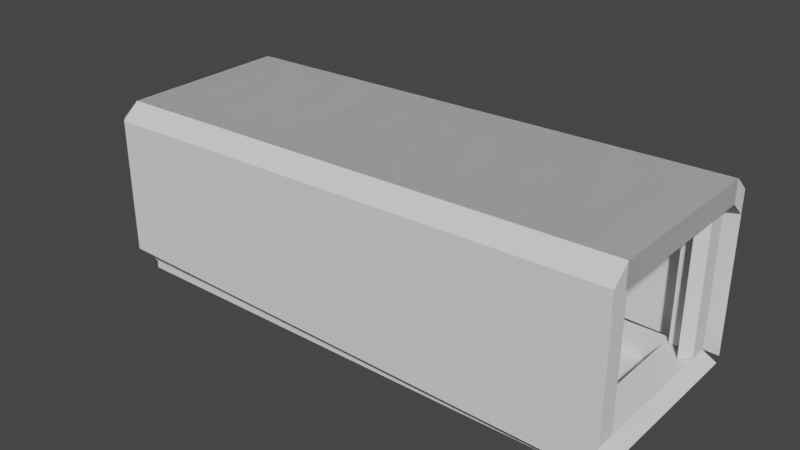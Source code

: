 # Source: Stand.blend  (saved by Blender 3.5.10; exported with 4.5.12 LTS)
import bpy
from mathutils import Matrix  # noqa: F401  (used for matrix-valued properties, if any)

bpy.ops.wm.read_factory_settings(use_empty=True)
scene = bpy.context.scene
scene.name = 'Scene'

# ---- collections
col_collection_1 = bpy.data.collections.new('Collection 1'); scene.collection.children.link(col_collection_1)

# ---- world
world_world = bpy.data.worlds.new('World'); scene.world = world_world
world_world.use_nodes = True; world_world.node_tree.nodes.clear()
_N = world_world.node_tree.nodes; _L = world_world.node_tree.links
n0 = _N.new('ShaderNodeOutputWorld'); n0.name = 'World Output'; n0.location = (300, 300)
n1 = _N.new('ShaderNodeBackground'); n1.name = 'Background'; n1.location = (10, 300)
n1.inputs[0].default_value = (0.05088, 0.05088, 0.05088, 1.0)
_L.new(n1.outputs[0], n0.inputs[0])
n0.is_active_output = True
world_world.color = (0.05088, 0.05088, 0.05088)
world_world.use_sun_shadow = False
world_world.sun_shadow_jitter_overblur = 0.0

# ---- meshes
me_cube_003 = bpy.data.meshes.new('Cube.003')
me_cube_003.from_pydata([(-1.0, -1.0, -1.0), (-0.8812, -0.8812, 1.0), (-1.0, 1.0, -1.0), (-0.8812, 0.8812, 1.0), (0.8812, -0.8812, 1.0), (0.8812, 0.8812, 1.0), (-1.0, -1.0, 1.0), (-1.0, 1.0, 1.0), (1.0, 1.0, 1.0), (1.0, -1.0, 1.0), (-0.8856, -0.886, 0.177), (-0.8856, 0.8763, 0.177), (0.8767, 0.8763, 0.177), (0.8767, -0.886, 0.177), (0.7778, 1.0, -1.0), (0.5556, 1.0, -1.0), (0.3333, 1.0, -1.0), (0.1111, 1.0, -1.0), (-0.1111, 1.0, -1.0), (-0.3333, 1.0, -1.0), (-0.5556, 1.0, -1.0), (-0.7778, 1.0, -1.0), (-0.7778, 1.0, 1.0), (-0.5556, 1.0, 1.0), (-0.3333, 1.0, 1.0), (-0.1111, 1.0, 1.0), (0.1111, 1.0, 1.0), (0.3333, 1.0, 1.0), (0.5556, 1.0, 1.0), (0.7778, 1.0, 1.0), (-0.7778, -1.0, -1.0), (-0.5556, -1.0, -1.0), (-0.3333, -1.0, -1.0), (-0.1111, -1.0, -1.0), (0.1111, -1.0, -1.0), (0.3333, -1.0, -1.0), (0.5556, -1.0, -1.0), (0.7778, -1.0, -1.0), (0.7778, -1.0, 1.0), (0.5556, -1.0, 1.0), (0.3333, -1.0, 1.0), (0.1111, -1.0, 1.0), (-0.1111, -1.0, 1.0), (-0.3333, -1.0, 1.0), (-0.5556, -1.0, 1.0), (-0.7778, -1.0, 1.0), (-0.6853, 0.8812, 1.0), (-0.4895, 0.8812, 1.0), (-0.2937, 0.8812, 1.0), (-0.09791, 0.8812, 1.0), (0.09791, 0.8812, 1.0), (0.2937, 0.8812, 1.0), (0.4895, 0.8812, 1.0), (0.6853, 0.8812, 1.0), (0.6853, -0.8812, 1.0), (0.4895, -0.8812, 1.0), (0.2937, -0.8812, 1.0), (0.09791, -0.8812, 1.0), (-0.09791, -0.8812, 1.0), (-0.2937, -0.8812, 1.0), (-0.4895, -0.8812, 1.0), (-0.6853, -0.8812, 1.0), (-0.6898, 0.8763, 0.177), (-0.494, 0.8763, 0.177), (-0.2982, 0.8763, 0.177), (-0.1024, 0.8763, 0.177), (0.09346, 0.8763, 0.177), (0.2893, 0.8763, 0.177), (0.4851, 0.8763, 0.177), (0.6809, 0.8763, 0.177), (0.6809, -0.886, 0.177), (0.4851, -0.886, 0.177), (0.2893, -0.886, 0.177), (0.09346, -0.886, 0.177), (-0.1024, -0.886, 0.177), (-0.2982, -0.886, 0.177), (-0.494, -0.886, 0.177), (-0.6898, -0.886, 0.177), (-1.0, 0.7778, -1.0), (-1.0, 0.5556, -1.0), (-1.0, 0.3333, -1.0), (-1.0, 0.1111, -1.0), (-1.0, -0.1111, -1.0), (-1.0, -0.3333, -1.0), (-1.0, -0.5556, -1.0), (-1.0, -0.7778, -1.0), (-1.0, -0.7778, 1.0), (-1.0, -0.5556, 1.0), (-1.0, -0.3333, 1.0), (-1.0, -0.1111, 1.0), (-1.0, 0.1111, 1.0), (-1.0, 0.3333, 1.0), (-1.0, 0.5556, 1.0), (-1.0, 0.7778, 1.0), (1.0, 0.7778, 1.0), (1.0, 0.5556, 1.0), (1.0, 0.3333, 1.0), (1.0, 0.1111, 1.0), (1.0, -0.1111, 1.0), (1.0, -0.3333, 1.0), (1.0, -0.5556, 1.0), (1.0, -0.7778, 1.0), (-0.8812, -0.6853, 1.0), (-0.8812, -0.4895, 1.0), (-0.8812, -0.2937, 1.0), (-0.8812, -0.09791, 1.0), (-0.8812, 0.09791, 1.0), (-0.8812, 0.2937, 1.0), (-0.8812, 0.4895, 1.0), (-0.8812, 0.6853, 1.0), (0.8812, 0.6853, 1.0), (0.8812, 0.4895, 1.0), (0.8812, 0.2937, 1.0), (0.8812, 0.09791, 1.0), (0.8812, -0.09791, 1.0), (0.8812, -0.2937, 1.0), (0.8812, -0.4895, 1.0), (0.8812, -0.6853, 1.0), (-0.8856, -0.6902, 0.177), (-0.8856, -0.4944, 0.177), (-0.8856, -0.2986, 0.177), (-0.8856, -0.1028, 0.177), (-0.8856, 0.09305, 0.177), (-0.8856, 0.2889, 0.177), (-0.8856, 0.4847, 0.177), (-0.8856, 0.6805, 0.177), (0.8767, 0.6805, 0.177), (0.8767, 0.4847, 0.177), (0.8767, 0.2889, 0.177), (0.8767, 0.09305, 0.177), (0.8767, -0.1028, 0.177), (0.8767, -0.2986, 0.177), (0.8767, -0.4944, 0.177), (0.8767, -0.6902, 0.177), (0.6809, 0.6805, 0.177), (0.6809, 0.4847, 0.177), (0.6809, 0.2889, 0.177), (0.6809, 0.09305, 0.177), (0.6809, -0.1028, 0.177), (0.6809, -0.2986, 0.177), (0.6809, -0.4944, 0.177), (0.6809, -0.6902, 0.177), (0.4851, 0.6805, 0.177), (0.4851, 0.4847, 0.177), (0.4851, 0.2889, 0.177), (0.4851, 0.09305, 0.177), (0.4851, -0.1028, 0.177), (0.4851, -0.2986, 0.177), (0.4851, -0.4944, 0.177), (0.4851, -0.6902, 0.177), (0.2893, 0.6805, 0.177), (0.2893, 0.4847, 0.177), (0.2893, 0.2889, 0.177), (0.2893, 0.09305, 0.177), (0.2893, -0.1028, 0.177), (0.2893, -0.2986, 0.177), (0.2893, -0.4944, 0.177), (0.2893, -0.6902, 0.177), (0.09346, 0.6805, 0.177), (0.09346, 0.4847, 0.177), (0.09346, 0.2889, 0.177), (0.09346, 0.09305, 0.177), (0.09346, -0.1028, 0.177), (0.09346, -0.2986, 0.177), (0.09346, -0.4944, 0.177), (0.09346, -0.6902, 0.177), (-0.1024, 0.6805, 0.177), (-0.1024, 0.4847, 0.177), (-0.1024, 0.2889, 0.177), (-0.1024, 0.09305, 0.177), (-0.1024, -0.1028, 0.177), (-0.1024, -0.2986, 0.177), (-0.1024, -0.4944, 0.177), (-0.1024, -0.6902, 0.177), (-0.2982, 0.6805, 0.177), (-0.2982, 0.4847, 0.177), (-0.2982, 0.2889, 0.177), (-0.2982, 0.09305, 0.177), (-0.2982, -0.1028, 0.177), (-0.2982, -0.2986, 0.177), (-0.2982, -0.4944, 0.177), (-0.2982, -0.6902, 0.177), (-0.494, 0.6805, 0.177), (-0.494, 0.4847, 0.177), (-0.494, 0.2889, 0.177), (-0.494, 0.09305, 0.177), (-0.494, -0.1028, 0.177), (-0.494, -0.2986, 0.177), (-0.494, -0.4944, 0.177), (-0.494, -0.6902, 0.177), (-0.6898, 0.6805, 0.177), (-0.6898, 0.4847, 0.177), (-0.6898, 0.2889, 0.177), (-0.6898, 0.09305, 0.177), (-0.6898, -0.1028, 0.177), (-0.6898, -0.2986, 0.177), (-0.6898, -0.4944, 0.177), (-0.6898, -0.6902, 0.177), (-0.7778, 0.7778, -1.0), (-0.7778, 0.5556, -1.0), (-0.7778, 0.3333, -1.0), (-0.7778, 0.1111, -1.0), (-0.7778, -0.1111, -1.0), (-0.7778, -0.3333, -1.0), (-0.7778, -0.5556, -1.0), (-0.7778, -0.7778, -1.0), (-0.5556, 0.7778, -1.0), (-0.5556, 0.5556, -1.0), (-0.5556, 0.3333, -1.0), (-0.5556, 0.1111, -1.0), (-0.5556, -0.1111, -1.0), (-0.5556, -0.3333, -1.0), (-0.5556, -0.5556, -1.0), (-0.5556, -0.7778, -1.0), (-0.3333, 0.7778, -1.0), (-0.3333, 0.5556, -1.0), (-0.3333, 0.3333, -1.0), (-0.3333, 0.1111, -1.0), (-0.3333, -0.1111, -1.0), (-0.3333, -0.3333, -1.0), (-0.3333, -0.5556, -1.0), (-0.3333, -0.7778, -1.0), (-0.1111, 0.7778, -1.0), (-0.1111, 0.5556, -1.0), (-0.1111, 0.3333, -1.0), (-0.1111, 0.1111, -1.0), (-0.1111, -0.1111, -1.0), (-0.1111, -0.3333, -1.0), (-0.1111, -0.5556, -1.0), (-0.1111, -0.7778, -1.0), (0.1111, 0.7778, -1.0), (0.1111, 0.5556, -1.0), (0.1111, 0.3333, -1.0), (0.1111, 0.1111, -1.0), (0.1111, -0.1111, -1.0), (0.1111, -0.3333, -1.0), (0.1111, -0.5556, -1.0), (0.1111, -0.7778, -1.0), (0.3333, 0.7778, -1.0), (0.3333, 0.5556, -1.0), (0.3333, 0.3333, -1.0), (0.3333, 0.1111, -1.0), (0.3333, -0.1111, -1.0), (0.3333, -0.3333, -1.0), (0.3333, -0.5556, -1.0), (0.3333, -0.7778, -1.0), (0.5556, 0.7778, -1.0), (0.5556, 0.5556, -1.0), (0.5556, 0.3333, -1.0), (0.5556, 0.1111, -1.0), (0.5556, -0.1111, -1.0), (0.5556, -0.3333, -1.0), (0.5556, -0.5556, -1.0), (0.5556, -0.7778, -1.0), (0.7778, 0.7778, -1.0), (0.7778, 0.5556, -1.0), (0.7778, 0.3333, -1.0), (0.7778, 0.1111, -1.0), (0.7778, -0.1111, -1.0), (0.7778, -0.3333, -1.0), (0.7778, -0.5556, -1.0), (0.7778, -0.7778, -1.0), (0.7778, 1.0, 1.0), (1.0, 1.0, 1.0), (1.0, 1.0, -1.0), (1.0, 0.7778, -1.0), (1.0, -0.7778, 1.0), (1.0, -1.0, 1.0), (1.0, -1.0, -1.0), (0.7778, -1.0, -1.0), (0.7778, 1.0, -1.0), (0.7778, -1.0, 1.0), (0.7778, -0.7778, -1.0), (1.0, -0.7778, -1.0), (1.0, -0.5556, -1.0), (1.0, -0.3333, -1.0), (1.0, -0.1111, -1.0), (1.0, 0.1111, -1.0), (1.0, 0.3333, -1.0), (1.0, 0.5556, -1.0), (1.0, 0.7778, 1.0), (1.0, 0.5556, 1.0), (1.0, 0.3333, 1.0), (1.0, 0.1111, 1.0), (1.0, -0.1111, 1.0), (1.0, -0.3333, 1.0), (1.0, -0.5556, 1.0), (0.7778, 0.7778, -1.0), (0.7778, 0.5556, -1.0), (0.7778, 0.3333, -1.0), (0.7778, 0.1111, -1.0), (0.7778, -0.1111, -1.0), (0.7778, -0.3333, -1.0), (0.7778, -0.5556, -1.0)], [], [(78, 93, 7, 2), (95, 96, 282, 281), (258, 257, 290, 291), (30, 45, 6, 0), (94, 95, 281, 280), (110, 5, 12, 126), (197, 118, 10, 77), (102, 1, 10, 118), (54, 4, 13, 70), (46, 3, 11, 62), (5, 53, 69, 12), (53, 52, 68, 69), (52, 51, 67, 68), (51, 50, 66, 67), (50, 49, 65, 66), (49, 48, 64, 65), (48, 47, 63, 64), (47, 46, 62, 63), (1, 61, 77, 10), (61, 60, 76, 77), (60, 59, 75, 76), (59, 58, 74, 75), (58, 57, 73, 74), (57, 56, 72, 73), (56, 55, 71, 72), (55, 54, 70, 71), (133, 141, 70, 13), (141, 149, 71, 70), (149, 157, 72, 71), (157, 165, 73, 72), (165, 173, 74, 73), (173, 181, 75, 74), (181, 189, 76, 75), (189, 197, 77, 76), (85, 205, 30, 0), (205, 213, 31, 30), (213, 221, 32, 31), (221, 229, 33, 32), (229, 237, 34, 33), (237, 245, 35, 34), (245, 253, 36, 35), (253, 261, 37, 36), (29, 8, 263, 262), (37, 38, 39, 36), (36, 39, 40, 35), (35, 40, 41, 34), (34, 41, 42, 33), (33, 42, 43, 32), (32, 43, 44, 31), (31, 44, 45, 30), (2, 7, 22, 21), (21, 22, 23, 20), (20, 23, 24, 19), (19, 24, 25, 18), (18, 25, 26, 17), (17, 26, 27, 16), (16, 27, 28, 15), (15, 28, 29, 14), (15, 14, 254, 246), (246, 254, 255, 247), (247, 255, 256, 248), (248, 256, 257, 249), (249, 257, 258, 250), (250, 258, 259, 251), (251, 259, 260, 252), (252, 260, 261, 253), (16, 15, 246, 238), (238, 246, 247, 239), (239, 247, 248, 240), (240, 248, 249, 241), (241, 249, 250, 242), (242, 250, 251, 243), (243, 251, 252, 244), (244, 252, 253, 245), (17, 16, 238, 230), (230, 238, 239, 231), (231, 239, 240, 232), (232, 240, 241, 233), (233, 241, 242, 234), (234, 242, 243, 235), (235, 243, 244, 236), (236, 244, 245, 237), (18, 17, 230, 222), (222, 230, 231, 223), (223, 231, 232, 224), (224, 232, 233, 225), (225, 233, 234, 226), (226, 234, 235, 227), (227, 235, 236, 228), (228, 236, 237, 229), (19, 18, 222, 214), (214, 222, 223, 215), (215, 223, 224, 216), (216, 224, 225, 217), (217, 225, 226, 218), (218, 226, 227, 219), (219, 227, 228, 220), (220, 228, 229, 221), (20, 19, 214, 206), (206, 214, 215, 207), (207, 215, 216, 208), (208, 216, 217, 209), (209, 217, 218, 210), (210, 218, 219, 211), (211, 219, 220, 212), (212, 220, 221, 213), (21, 20, 206, 198), (198, 206, 207, 199), (199, 207, 208, 200), (200, 208, 209, 201), (201, 209, 210, 202), (202, 210, 211, 203), (203, 211, 212, 204), (204, 212, 213, 205), (2, 21, 198, 78), (78, 198, 199, 79), (79, 199, 200, 80), (80, 200, 201, 81), (81, 201, 202, 82), (82, 202, 203, 83), (83, 203, 204, 84), (84, 204, 205, 85), (63, 62, 190, 182), (182, 190, 191, 183), (183, 191, 192, 184), (184, 192, 193, 185), (185, 193, 194, 186), (186, 194, 195, 187), (187, 195, 196, 188), (188, 196, 197, 189), (64, 63, 182, 174), (174, 182, 183, 175), (175, 183, 184, 176), (176, 184, 185, 177), (177, 185, 186, 178), (178, 186, 187, 179), (179, 187, 188, 180), (180, 188, 189, 181), (65, 64, 174, 166), (166, 174, 175, 167), (167, 175, 176, 168), (168, 176, 177, 169), (169, 177, 178, 170), (170, 178, 179, 171), (171, 179, 180, 172), (172, 180, 181, 173), (66, 65, 166, 158), (158, 166, 167, 159), (159, 167, 168, 160), (160, 168, 169, 161), (161, 169, 170, 162), (162, 170, 171, 163), (163, 171, 172, 164), (164, 172, 173, 165), (67, 66, 158, 150), (150, 158, 159, 151), (151, 159, 160, 152), (152, 160, 161, 153), (153, 161, 162, 154), (154, 162, 163, 155), (155, 163, 164, 156), (156, 164, 165, 157), (68, 67, 150, 142), (142, 150, 151, 143), (143, 151, 152, 144), (144, 152, 153, 145), (145, 153, 154, 146), (146, 154, 155, 147), (147, 155, 156, 148), (148, 156, 157, 149), (69, 68, 142, 134), (134, 142, 143, 135), (135, 143, 144, 136), (136, 144, 145, 137), (137, 145, 146, 138), (138, 146, 147, 139), (139, 147, 148, 140), (140, 148, 149, 141), (12, 69, 134, 126), (126, 134, 135, 127), (127, 135, 136, 128), (128, 136, 137, 129), (129, 137, 138, 130), (130, 138, 139, 131), (131, 139, 140, 132), (132, 140, 141, 133), (3, 109, 125, 11), (109, 108, 124, 125), (108, 107, 123, 124), (107, 106, 122, 123), (106, 105, 121, 122), (105, 104, 120, 121), (104, 103, 119, 120), (103, 102, 118, 119), (62, 11, 125, 190), (190, 125, 124, 191), (191, 124, 123, 192), (192, 123, 122, 193), (193, 122, 121, 194), (194, 121, 120, 195), (195, 120, 119, 196), (196, 119, 118, 197), (4, 117, 133, 13), (117, 116, 132, 133), (116, 115, 131, 132), (115, 114, 130, 131), (114, 113, 129, 130), (113, 112, 128, 129), (112, 111, 127, 128), (111, 110, 126, 127), (257, 256, 289, 290), (8, 94, 280, 263), (100, 101, 266, 286), (256, 255, 288, 289), (9, 38, 271, 267), (99, 100, 286, 285), (255, 254, 287, 288), (98, 99, 285, 284), (14, 29, 262, 270), (254, 14, 270, 287), (38, 37, 269, 271), (261, 260, 293, 272), (97, 98, 284, 283), (101, 9, 267, 266), (37, 261, 272, 269), (260, 259, 292, 293), (0, 6, 86, 85), (85, 86, 87, 84), (84, 87, 88, 83), (83, 88, 89, 82), (82, 89, 90, 81), (81, 90, 91, 80), (80, 91, 92, 79), (79, 92, 93, 78), (270, 262, 263, 264), (273, 266, 267, 268), (272, 273, 268, 269), (268, 267, 271, 269), (270, 264, 265, 287), (287, 265, 279, 288), (288, 279, 278, 289), (289, 278, 277, 290), (290, 277, 276, 291), (291, 276, 275, 292), (292, 275, 274, 293), (293, 274, 273, 272), (264, 263, 280, 265), (265, 280, 281, 279), (279, 281, 282, 278), (278, 282, 283, 277), (277, 283, 284, 276), (276, 284, 285, 275), (275, 285, 286, 274), (274, 286, 266, 273), (259, 258, 291, 292), (96, 97, 283, 282)])
_uv = me_cube_003.uv_layers.new(name='UVMap')
_uv.uv.foreach_set('vector', [0.375, 0.2222, 0.625, 0.2222, 0.625, 0.25, 0.375, 0.25, 0.0, 0.0, 0.0, 0.0, 0.0, 0.0, 0.0, 0.0, 0.3472, 0.6389, 0.3472, 0.6111, 0.3472, 0.6111, 0.3472, 0.6389, 0.375, 0.9722, 0.625, 0.9722, 0.625, 1.0, 0.375, 1.0, 0.0, 0.0, 0.0, 0.0, 0.0, 0.0, 0.0, 0.0, 0.6399, 0.5393, 0.6399, 0.5149, 0.6399, 0.5149, 0.6399, 0.5393, 0.8357, 0.7107, 0.8601, 0.7107, 0.8601, 0.7351, 0.8357, 0.7351, 0.8601, 0.7107, 0.8601, 0.7351, 0.8601, 0.7351, 0.8601, 0.7107, 0.6643, 0.7351, 0.6399, 0.7351, 0.6399, 0.7351, 0.6643, 0.7351, 0.8357, 0.5149, 0.8601, 0.5149, 0.8601, 0.5149, 0.8357, 0.5149, 0.6399, 0.5149, 0.6643, 0.5149, 0.6643, 0.5149, 0.6399, 0.5149, 0.6643, 0.5149, 0.6888, 0.5149, 0.6888, 0.5149, 0.6643, 0.5149, 0.6888, 0.5149, 0.7133, 0.5149, 0.7133, 0.5149, 0.6888, 0.5149, 0.7133, 0.5149, 0.7378, 0.5149, 0.7378, 0.5149, 0.7133, 0.5149, 0.7378, 0.5149, 0.7622, 0.5149, 0.7622, 0.5149, 0.7378, 0.5149, 0.7622, 0.5149, 0.7867, 0.5149, 0.7867, 0.5149, 0.7622, 0.5149, 0.7867, 0.5149, 0.8112, 0.5149, 0.8112, 0.5149, 0.7867, 0.5149, 0.8112, 0.5149, 0.8357, 0.5149, 0.8357, 0.5149, 0.8112, 0.5149, 0.8601, 0.7351, 0.8357, 0.7351, 0.8357, 0.7351, 0.8601, 0.7351, 0.8357, 0.7351, 0.8112, 0.7351, 0.8112, 0.7351, 0.8357, 0.7351, 0.8112, 0.7351, 0.7867, 0.7351, 0.7867, 0.7351, 0.8112, 0.7351, 0.7867, 0.7351, 0.7622, 0.7351, 0.7622, 0.7351, 0.7867, 0.7351, 0.7622, 0.7351, 0.7378, 0.7351, 0.7378, 0.7351, 0.7622, 0.7351, 0.7378, 0.7351, 0.7133, 0.7351, 0.7133, 0.7351, 0.7378, 0.7351, 0.7133, 0.7351, 0.6888, 0.7351, 0.6888, 0.7351, 0.7133, 0.7351, 0.6888, 0.7351, 0.6643, 0.7351, 0.6643, 0.7351, 0.6888, 0.7351, 0.6399, 0.7107, 0.6643, 0.7107, 0.6643, 0.7351, 0.6399, 0.7351, 0.6643, 0.7107, 0.6888, 0.7107, 0.6888, 0.7351, 0.6643, 0.7351, 0.6888, 0.7107, 0.7133, 0.7107, 0.7133, 0.7351, 0.6888, 0.7351, 0.7133, 0.7107, 0.7378, 0.7107, 0.7378, 0.7351, 0.7133, 0.7351, 0.7378, 0.7107, 0.7622, 0.7107, 0.7622, 0.7351, 0.7378, 0.7351, 0.7622, 0.7107, 0.7867, 0.7107, 0.7867, 0.7351, 0.7622, 0.7351, 0.7867, 0.7107, 0.8112, 0.7107, 0.8112, 0.7351, 0.7867, 0.7351, 0.8112, 0.7107, 0.8357, 0.7107, 0.8357, 0.7351, 0.8112, 0.7351, 0.125, 0.7222, 0.1528, 0.7222, 0.1528, 0.75, 0.125, 0.75, 0.1528, 0.7222, 0.1806, 0.7222, 0.1806, 0.75, 0.1528, 0.75, 0.1806, 0.7222, 0.2083, 0.7222, 0.2083, 0.75, 0.1806, 0.75, 0.2083, 0.7222, 0.2361, 0.7222, 0.2361, 0.75, 0.2083, 0.75, 0.2361, 0.7222, 0.2639, 0.7222, 0.2639, 0.75, 0.2361, 0.75, 0.2639, 0.7222, 0.2917, 0.7222, 0.2917, 0.75, 0.2639, 0.75, 0.2917, 0.7222, 0.3194, 0.7222, 0.3194, 0.75, 0.2917, 0.75, 0.3194, 0.7222, 0.3472, 0.7222, 0.3472, 0.75, 0.3194, 0.75, 0.0, 0.0, 0.0, 0.0, 0.0, 0.0, 0.0, 0.0, 0.375, 0.7778, 0.625, 0.7778, 0.625, 0.8056, 0.375, 0.8056, 0.375, 0.8056, 0.625, 0.8056, 0.625, 0.8333, 0.375, 0.8333, 0.375, 0.8333, 0.625, 0.8333, 0.625, 0.8611, 0.375, 0.8611, 0.375, 0.8611, 0.625, 0.8611, 0.625, 0.8889, 0.375, 0.8889, 0.375, 0.8889, 0.625, 0.8889, 0.625, 0.9167, 0.375, 0.9167, 0.375, 0.9167, 0.625, 0.9167, 0.625, 0.9444, 0.375, 0.9444, 0.375, 0.9444, 0.625, 0.9444, 0.625, 0.9722, 0.375, 0.9722, 0.375, 0.25, 0.625, 0.25, 0.625, 0.2778, 0.375, 0.2778, 0.375, 0.2778, 0.625, 0.2778, 0.625, 0.3056, 0.375, 0.3056, 0.375, 0.3056, 0.625, 0.3056, 0.625, 0.3333, 0.375, 0.3333, 0.375, 0.3333, 0.625, 0.3333, 0.625, 0.3611, 0.375, 0.3611, 0.375, 0.3611, 0.625, 0.3611, 0.625, 0.3889, 0.375, 0.3889, 0.375, 0.3889, 0.625, 0.3889, 0.625, 0.4167, 0.375, 0.4167, 0.375, 0.4167, 0.625, 0.4167, 0.625, 0.4444, 0.375, 0.4444, 0.375, 0.4444, 0.625, 0.4444, 0.625, 0.4722, 0.375, 0.4722, 0.3194, 0.5, 0.3472, 0.5, 0.3472, 0.5278, 0.3194, 0.5278, 0.3194, 0.5278, 0.3472, 0.5278, 0.3472, 0.5556, 0.3194, 0.5556, 0.3194, 0.5556, 0.3472, 0.5556, 0.3472, 0.5833, 0.3194, 0.5833, 0.3194, 0.5833, 0.3472, 0.5833, 0.3472, 0.6111, 0.3194, 0.6111, 0.3194, 0.6111, 0.3472, 0.6111, 0.3472, 0.6389, 0.3194, 0.6389, 0.3194, 0.6389, 0.3472, 0.6389, 0.3472, 0.6667, 0.3194, 0.6667, 0.3194, 0.6667, 0.3472, 0.6667, 0.3472, 0.6944, 0.3194, 0.6944, 0.3194, 0.6944, 0.3472, 0.6944, 0.3472, 0.7222, 0.3194, 0.7222, 0.2917, 0.5, 0.3194, 0.5, 0.3194, 0.5278, 0.2917, 0.5278, 0.2917, 0.5278, 0.3194, 0.5278, 0.3194, 0.5556, 0.2917, 0.5556, 0.2917, 0.5556, 0.3194, 0.5556, 0.3194, 0.5833, 0.2917, 0.5833, 0.2917, 0.5833, 0.3194, 0.5833, 0.3194, 0.6111, 0.2917, 0.6111, 0.2917, 0.6111, 0.3194, 0.6111, 0.3194, 0.6389, 0.2917, 0.6389, 0.2917, 0.6389, 0.3194, 0.6389, 0.3194, 0.6667, 0.2917, 0.6667, 0.2917, 0.6667, 0.3194, 0.6667, 0.3194, 0.6944, 0.2917, 0.6944, 0.2917, 0.6944, 0.3194, 0.6944, 0.3194, 0.7222, 0.2917, 0.7222, 0.2639, 0.5, 0.2917, 0.5, 0.2917, 0.5278, 0.2639, 0.5278, 0.2639, 0.5278, 0.2917, 0.5278, 0.2917, 0.5556, 0.2639, 0.5556, 0.2639, 0.5556, 0.2917, 0.5556, 0.2917, 0.5833, 0.2639, 0.5833, 0.2639, 0.5833, 0.2917, 0.5833, 0.2917, 0.6111, 0.2639, 0.6111, 0.2639, 0.6111, 0.2917, 0.6111, 0.2917, 0.6389, 0.2639, 0.6389, 0.2639, 0.6389, 0.2917, 0.6389, 0.2917, 0.6667, 0.2639, 0.6667, 0.2639, 0.6667, 0.2917, 0.6667, 0.2917, 0.6944, 0.2639, 0.6944, 0.2639, 0.6944, 0.2917, 0.6944, 0.2917, 0.7222, 0.2639, 0.7222, 0.2361, 0.5, 0.2639, 0.5, 0.2639, 0.5278, 0.2361, 0.5278, 0.2361, 0.5278, 0.2639, 0.5278, 0.2639, 0.5556, 0.2361, 0.5556, 0.2361, 0.5556, 0.2639, 0.5556, 0.2639, 0.5833, 0.2361, 0.5833, 0.2361, 0.5833, 0.2639, 0.5833, 0.2639, 0.6111, 0.2361, 0.6111, 0.2361, 0.6111, 0.2639, 0.6111, 0.2639, 0.6389, 0.2361, 0.6389, 0.2361, 0.6389, 0.2639, 0.6389, 0.2639, 0.6667, 0.2361, 0.6667, 0.2361, 0.6667, 0.2639, 0.6667, 0.2639, 0.6944, 0.2361, 0.6944, 0.2361, 0.6944, 0.2639, 0.6944, 0.2639, 0.7222, 0.2361, 0.7222, 0.2083, 0.5, 0.2361, 0.5, 0.2361, 0.5278, 0.2083, 0.5278, 0.2083, 0.5278, 0.2361, 0.5278, 0.2361, 0.5556, 0.2083, 0.5556, 0.2083, 0.5556, 0.2361, 0.5556, 0.2361, 0.5833, 0.2083, 0.5833, 0.2083, 0.5833, 0.2361, 0.5833, 0.2361, 0.6111, 0.2083, 0.6111, 0.2083, 0.6111, 0.2361, 0.6111, 0.2361, 0.6389, 0.2083, 0.6389, 0.2083, 0.6389, 0.2361, 0.6389, 0.2361, 0.6667, 0.2083, 0.6667, 0.2083, 0.6667, 0.2361, 0.6667, 0.2361, 0.6944, 0.2083, 0.6944, 0.2083, 0.6944, 0.2361, 0.6944, 0.2361, 0.7222, 0.2083, 0.7222, 0.1806, 0.5, 0.2083, 0.5, 0.2083, 0.5278, 0.1806, 0.5278, 0.1806, 0.5278, 0.2083, 0.5278, 0.2083, 0.5556, 0.1806, 0.5556, 0.1806, 0.5556, 0.2083, 0.5556, 0.2083, 0.5833, 0.1806, 0.5833, 0.1806, 0.5833, 0.2083, 0.5833, 0.2083, 0.6111, 0.1806, 0.6111, 0.1806, 0.6111, 0.2083, 0.6111, 0.2083, 0.6389, 0.1806, 0.6389, 0.1806, 0.6389, 0.2083, 0.6389, 0.2083, 0.6667, 0.1806, 0.6667, 0.1806, 0.6667, 0.2083, 0.6667, 0.2083, 0.6944, 0.1806, 0.6944, 0.1806, 0.6944, 0.2083, 0.6944, 0.2083, 0.7222, 0.1806, 0.7222, 0.1528, 0.5, 0.1806, 0.5, 0.1806, 0.5278, 0.1528, 0.5278, 0.1528, 0.5278, 0.1806, 0.5278, 0.1806, 0.5556, 0.1528, 0.5556, 0.1528, 0.5556, 0.1806, 0.5556, 0.1806, 0.5833, 0.1528, 0.5833, 0.1528, 0.5833, 0.1806, 0.5833, 0.1806, 0.6111, 0.1528, 0.6111, 0.1528, 0.6111, 0.1806, 0.6111, 0.1806, 0.6389, 0.1528, 0.6389, 0.1528, 0.6389, 0.1806, 0.6389, 0.1806, 0.6667, 0.1528, 0.6667, 0.1528, 0.6667, 0.1806, 0.6667, 0.1806, 0.6944, 0.1528, 0.6944, 0.1528, 0.6944, 0.1806, 0.6944, 0.1806, 0.7222, 0.1528, 0.7222, 0.125, 0.5, 0.1528, 0.5, 0.1528, 0.5278, 0.125, 0.5278, 0.125, 0.5278, 0.1528, 0.5278, 0.1528, 0.5556, 0.125, 0.5556, 0.125, 0.5556, 0.1528, 0.5556, 0.1528, 0.5833, 0.125, 0.5833, 0.125, 0.5833, 0.1528, 0.5833, 0.1528, 0.6111, 0.125, 0.6111, 0.125, 0.6111, 0.1528, 0.6111, 0.1528, 0.6389, 0.125, 0.6389, 0.125, 0.6389, 0.1528, 0.6389, 0.1528, 0.6667, 0.125, 0.6667, 0.125, 0.6667, 0.1528, 0.6667, 0.1528, 0.6944, 0.125, 0.6944, 0.125, 0.6944, 0.1528, 0.6944, 0.1528, 0.7222, 0.125, 0.7222, 0.8112, 0.5149, 0.8357, 0.5149, 0.8357, 0.5393, 0.8112, 0.5393, 0.8112, 0.5393, 0.8357, 0.5393, 0.8357, 0.5638, 0.8112, 0.5638, 0.8112, 0.5638, 0.8357, 0.5638, 0.8357, 0.5883, 0.8112, 0.5883, 0.8112, 0.5883, 0.8357, 0.5883, 0.8357, 0.6128, 0.8112, 0.6128, 0.8112, 0.6128, 0.8357, 0.6128, 0.8357, 0.6372, 0.8112, 0.6372, 0.8112, 0.6372, 0.8357, 0.6372, 0.8357, 0.6617, 0.8112, 0.6617, 0.8112, 0.6617, 0.8357, 0.6617, 0.8357, 0.6862, 0.8112, 0.6862, 0.8112, 0.6862, 0.8357, 0.6862, 0.8357, 0.7107, 0.8112, 0.7107, 0.7867, 0.5149, 0.8112, 0.5149, 0.8112, 0.5393, 0.7867, 0.5393, 0.7867, 0.5393, 0.8112, 0.5393, 0.8112, 0.5638, 0.7867, 0.5638, 0.7867, 0.5638, 0.8112, 0.5638, 0.8112, 0.5883, 0.7867, 0.5883, 0.7867, 0.5883, 0.8112, 0.5883, 0.8112, 0.6128, 0.7867, 0.6128, 0.7867, 0.6128, 0.8112, 0.6128, 0.8112, 0.6372, 0.7867, 0.6372, 0.7867, 0.6372, 0.8112, 0.6372, 0.8112, 0.6617, 0.7867, 0.6617, 0.7867, 0.6617, 0.8112, 0.6617, 0.8112, 0.6862, 0.7867, 0.6862, 0.7867, 0.6862, 0.8112, 0.6862, 0.8112, 0.7107, 0.7867, 0.7107, 0.7622, 0.5149, 0.7867, 0.5149, 0.7867, 0.5393, 0.7622, 0.5393, 0.7622, 0.5393, 0.7867, 0.5393, 0.7867, 0.5638, 0.7622, 0.5638, 0.7622, 0.5638, 0.7867, 0.5638, 0.7867, 0.5883, 0.7622, 0.5883, 0.7622, 0.5883, 0.7867, 0.5883, 0.7867, 0.6128, 0.7622, 0.6128, 0.7622, 0.6128, 0.7867, 0.6128, 0.7867, 0.6372, 0.7622, 0.6372, 0.7622, 0.6372, 0.7867, 0.6372, 0.7867, 0.6617, 0.7622, 0.6617, 0.7622, 0.6617, 0.7867, 0.6617, 0.7867, 0.6862, 0.7622, 0.6862, 0.7622, 0.6862, 0.7867, 0.6862, 0.7867, 0.7107, 0.7622, 0.7107, 0.7378, 0.5149, 0.7622, 0.5149, 0.7622, 0.5393, 0.7378, 0.5393, 0.7378, 0.5393, 0.7622, 0.5393, 0.7622, 0.5638, 0.7378, 0.5638, 0.7378, 0.5638, 0.7622, 0.5638, 0.7622, 0.5883, 0.7378, 0.5883, 0.7378, 0.5883, 0.7622, 0.5883, 0.7622, 0.6128, 0.7378, 0.6128, 0.7378, 0.6128, 0.7622, 0.6128, 0.7622, 0.6372, 0.7378, 0.6372, 0.7378, 0.6372, 0.7622, 0.6372, 0.7622, 0.6617, 0.7378, 0.6617, 0.7378, 0.6617, 0.7622, 0.6617, 0.7622, 0.6862, 0.7378, 0.6862, 0.7378, 0.6862, 0.7622, 0.6862, 0.7622, 0.7107, 0.7378, 0.7107, 0.7133, 0.5149, 0.7378, 0.5149, 0.7378, 0.5393, 0.7133, 0.5393, 0.7133, 0.5393, 0.7378, 0.5393, 0.7378, 0.5638, 0.7133, 0.5638, 0.7133, 0.5638, 0.7378, 0.5638, 0.7378, 0.5883, 0.7133, 0.5883, 0.7133, 0.5883, 0.7378, 0.5883, 0.7378, 0.6128, 0.7133, 0.6128, 0.7133, 0.6128, 0.7378, 0.6128, 0.7378, 0.6372, 0.7133, 0.6372, 0.7133, 0.6372, 0.7378, 0.6372, 0.7378, 0.6617, 0.7133, 0.6617, 0.7133, 0.6617, 0.7378, 0.6617, 0.7378, 0.6862, 0.7133, 0.6862, 0.7133, 0.6862, 0.7378, 0.6862, 0.7378, 0.7107, 0.7133, 0.7107, 0.6888, 0.5149, 0.7133, 0.5149, 0.7133, 0.5393, 0.6888, 0.5393, 0.6888, 0.5393, 0.7133, 0.5393, 0.7133, 0.5638, 0.6888, 0.5638, 0.6888, 0.5638, 0.7133, 0.5638, 0.7133, 0.5883, 0.6888, 0.5883, 0.6888, 0.5883, 0.7133, 0.5883, 0.7133, 0.6128, 0.6888, 0.6128, 0.6888, 0.6128, 0.7133, 0.6128, 0.7133, 0.6372, 0.6888, 0.6372, 0.6888, 0.6372, 0.7133, 0.6372, 0.7133, 0.6617, 0.6888, 0.6617, 0.6888, 0.6617, 0.7133, 0.6617, 0.7133, 0.6862, 0.6888, 0.6862, 0.6888, 0.6862, 0.7133, 0.6862, 0.7133, 0.7107, 0.6888, 0.7107, 0.6643, 0.5149, 0.6888, 0.5149, 0.6888, 0.5393, 0.6643, 0.5393, 0.6643, 0.5393, 0.6888, 0.5393, 0.6888, 0.5638, 0.6643, 0.5638, 0.6643, 0.5638, 0.6888, 0.5638, 0.6888, 0.5883, 0.6643, 0.5883, 0.6643, 0.5883, 0.6888, 0.5883, 0.6888, 0.6128, 0.6643, 0.6128, 0.6643, 0.6128, 0.6888, 0.6128, 0.6888, 0.6372, 0.6643, 0.6372, 0.6643, 0.6372, 0.6888, 0.6372, 0.6888, 0.6617, 0.6643, 0.6617, 0.6643, 0.6617, 0.6888, 0.6617, 0.6888, 0.6862, 0.6643, 0.6862, 0.6643, 0.6862, 0.6888, 0.6862, 0.6888, 0.7107, 0.6643, 0.7107, 0.6399, 0.5149, 0.6643, 0.5149, 0.6643, 0.5393, 0.6399, 0.5393, 0.6399, 0.5393, 0.6643, 0.5393, 0.6643, 0.5638, 0.6399, 0.5638, 0.6399, 0.5638, 0.6643, 0.5638, 0.6643, 0.5883, 0.6399, 0.5883, 0.6399, 0.5883, 0.6643, 0.5883, 0.6643, 0.6128, 0.6399, 0.6128, 0.6399, 0.6128, 0.6643, 0.6128, 0.6643, 0.6372, 0.6399, 0.6372, 0.6399, 0.6372, 0.6643, 0.6372, 0.6643, 0.6617, 0.6399, 0.6617, 0.6399, 0.6617, 0.6643, 0.6617, 0.6643, 0.6862, 0.6399, 0.6862, 0.6399, 0.6862, 0.6643, 0.6862, 0.6643, 0.7107, 0.6399, 0.7107, 0.8601, 0.5149, 0.8601, 0.5393, 0.8601, 0.5393, 0.8601, 0.5149, 0.8601, 0.5393, 0.8601, 0.5638, 0.8601, 0.5638, 0.8601, 0.5393, 0.8601, 0.5638, 0.8601, 0.5883, 0.8601, 0.5883, 0.8601, 0.5638, 0.8601, 0.5883, 0.8601, 0.6128, 0.8601, 0.6128, 0.8601, 0.5883, 0.8601, 0.6128, 0.8601, 0.6372, 0.8601, 0.6372, 0.8601, 0.6128, 0.8601, 0.6372, 0.8601, 0.6617, 0.8601, 0.6617, 0.8601, 0.6372, 0.8601, 0.6617, 0.8601, 0.6862, 0.8601, 0.6862, 0.8601, 0.6617, 0.8601, 0.6862, 0.8601, 0.7107, 0.8601, 0.7107, 0.8601, 0.6862, 0.8357, 0.5149, 0.8601, 0.5149, 0.8601, 0.5393, 0.8357, 0.5393, 0.8357, 0.5393, 0.8601, 0.5393, 0.8601, 0.5638, 0.8357, 0.5638, 0.8357, 0.5638, 0.8601, 0.5638, 0.8601, 0.5883, 0.8357, 0.5883, 0.8357, 0.5883, 0.8601, 0.5883, 0.8601, 0.6128, 0.8357, 0.6128, 0.8357, 0.6128, 0.8601, 0.6128, 0.8601, 0.6372, 0.8357, 0.6372, 0.8357, 0.6372, 0.8601, 0.6372, 0.8601, 0.6617, 0.8357, 0.6617, 0.8357, 0.6617, 0.8601, 0.6617, 0.8601, 0.6862, 0.8357, 0.6862, 0.8357, 0.6862, 0.8601, 0.6862, 0.8601, 0.7107, 0.8357, 0.7107, 0.6399, 0.7351, 0.6399, 0.7107, 0.6399, 0.7107, 0.6399, 0.7351, 0.6399, 0.7107, 0.6399, 0.6862, 0.6399, 0.6862, 0.6399, 0.7107, 0.6399, 0.6862, 0.6399, 0.6617, 0.6399, 0.6617, 0.6399, 0.6862, 0.6399, 0.6617, 0.6399, 0.6372, 0.6399, 0.6372, 0.6399, 0.6617, 0.6399, 0.6372, 0.6399, 0.6128, 0.6399, 0.6128, 0.6399, 0.6372, 0.6399, 0.6128, 0.6399, 0.5883, 0.6399, 0.5883, 0.6399, 0.6128, 0.6399, 0.5883, 0.6399, 0.5638, 0.6399, 0.5638, 0.6399, 0.5883, 0.6399, 0.5638, 0.6399, 0.5393, 0.6399, 0.5393, 0.6399, 0.5638, 0.3472, 0.6111, 0.3472, 0.5833, 0.3472, 0.5833, 0.3472, 0.6111, 0.0, 0.0, 0.0, 0.0, 0.0, 0.0, 0.0, 0.0, 0.0, 0.0, 0.0, 0.0, 0.0, 0.0, 0.0, 0.0, 0.3472, 0.5833, 0.3472, 0.5556, 0.3472, 0.5556, 0.3472, 0.5833, 0.0, 0.0, 0.0, 0.0, 0.0, 0.0, 0.0, 0.0, 0.0, 0.0, 0.0, 0.0, 0.0, 0.0, 0.0, 0.0, 0.3472, 0.5556, 0.3472, 0.5278, 0.3472, 0.5278, 0.3472, 0.5556, 0.0, 0.0, 0.0, 0.0, 0.0, 0.0, 0.0, 0.0, 0.375, 0.4722, 0.625, 0.4722, 0.625, 0.4722, 0.375, 0.4722, 0.3472, 0.5278, 0.3472, 0.5, 0.3472, 0.5, 0.3472, 0.5278, 0.625, 0.7778, 0.375, 0.7778, 0.375, 0.7778, 0.625, 0.7778, 0.3472, 0.7222, 0.3472, 0.6944, 0.3472, 0.6944, 0.3472, 0.7222, 0.0, 0.0, 0.0, 0.0, 0.0, 0.0, 0.0, 0.0, 0.0, 0.0, 0.0, 0.0, 0.0, 0.0, 0.0, 0.0, 0.3472, 0.75, 0.3472, 0.7222, 0.3472, 0.7222, 0.3472, 0.75, 0.3472, 0.6944, 0.3472, 0.6667, 0.3472, 0.6667, 0.3472, 0.6944, 0.375, 0.0, 0.625, 0.0, 0.625, 0.02778, 0.375, 0.02778, 0.375, 0.02778, 0.625, 0.02778, 0.625, 0.05556, 0.375, 0.05556, 0.375, 0.05556, 0.625, 0.05556, 0.625, 0.08333, 0.375, 0.08333, 0.375, 0.08333, 0.625, 0.08333, 0.625, 0.1111, 0.375, 0.1111, 0.375, 0.1111, 0.625, 0.1111, 0.625, 0.1389, 0.375, 0.1389, 0.375, 0.1389, 0.625, 0.1389, 0.625, 0.1667, 0.375, 0.1667, 0.375, 0.1667, 0.625, 0.1667, 0.625, 0.1944, 0.375, 0.1944, 0.375, 0.1944, 0.625, 0.1944, 0.625, 0.2222, 0.375, 0.2222, 0.375, 0.4722, 0.625, 0.4722, 0.625, 0.5, 0.375, 0.5, 0.375, 0.7222, 0.625, 0.7222, 0.625, 0.75, 0.375, 0.75, 0.3472, 0.7222, 0.375, 0.7222, 0.375, 0.75, 0.3472, 0.75, 0.375, 0.75, 0.625, 0.75, 0.625, 0.7778, 0.375, 0.7778, 0.3472, 0.5, 0.375, 0.5, 0.375, 0.5278, 0.3472, 0.5278, 0.3472, 0.5278, 0.375, 0.5278, 0.375, 0.5556, 0.3472, 0.5556, 0.3472, 0.5556, 0.375, 0.5556, 0.375, 0.5833, 0.3472, 0.5833, 0.3472, 0.5833, 0.375, 0.5833, 0.375, 0.6111, 0.3472, 0.6111, 0.3472, 0.6111, 0.375, 0.6111, 0.375, 0.6389, 0.3472, 0.6389, 0.3472, 0.6389, 0.375, 0.6389, 0.375, 0.6667, 0.3472, 0.6667, 0.3472, 0.6667, 0.375, 0.6667, 0.375, 0.6944, 0.3472, 0.6944, 0.3472, 0.6944, 0.375, 0.6944, 0.375, 0.7222, 0.3472, 0.7222, 0.375, 0.5, 0.625, 0.5, 0.625, 0.5278, 0.375, 0.5278, 0.375, 0.5278, 0.625, 0.5278, 0.625, 0.5556, 0.375, 0.5556, 0.375, 0.5556, 0.625, 0.5556, 0.625, 0.5833, 0.375, 0.5833, 0.375, 0.5833, 0.625, 0.5833, 0.625, 0.6111, 0.375, 0.6111, 0.375, 0.6111, 0.625, 0.6111, 0.625, 0.6389, 0.375, 0.6389, 0.375, 0.6389, 0.625, 0.6389, 0.625, 0.6667, 0.375, 0.6667, 0.375, 0.6667, 0.625, 0.6667, 0.625, 0.6944, 0.375, 0.6944, 0.375, 0.6944, 0.625, 0.6944, 0.625, 0.7222, 0.375, 0.7222, 0.3472, 0.6667, 0.3472, 0.6389, 0.3472, 0.6389, 0.3472, 0.6667, 0.0, 0.0, 0.0, 0.0, 0.0, 0.0, 0.0, 0.0])
me_cube_003.update()
me_cube_004 = bpy.data.meshes.new('Cube.004')
me_cube_004.from_pydata([(-1.0, -1.0, 6.381), (-1.0, 1.0, 6.381), (-0.8812, -0.8812, 6.381), (-0.8812, 0.8812, 6.381), (-0.7778, 1.0, 6.381), (-0.7778, -1.0, 6.381), (-0.6853, 0.8812, 6.381), (-0.6853, -0.8812, 6.381), (-1.0, -0.7778, 6.381), (-1.0, 0.7778, 6.381), (-0.8812, -0.6853, 6.381), (-0.8812, 0.6853, 6.381), (-1.0, 0.7778, 24.97), (-1.0, 1.0, 24.97), (-0.7778, -1.0, 24.97), (-1.0, -1.0, 24.97), (-0.8812, 0.6853, 24.97), (-0.8812, 0.8812, 24.97), (-0.6853, -0.8812, 24.97), (-0.8812, -0.8812, 24.97), (-0.7778, 1.0, 24.97), (-0.6853, 0.8812, 24.97), (-1.0, -0.7778, 24.97), (-0.8812, -0.6853, 24.97)], [], [(3, 6, 21, 17), (13, 12, 16, 17, 21, 20), (11, 3, 17, 16), (15, 14, 18, 19, 23, 22), (6, 4, 20, 21), (10, 8, 22, 23), (9, 11, 16, 12), (4, 1, 13, 20), (2, 10, 23, 19), (0, 5, 14, 15), (1, 9, 12, 13), (8, 0, 15, 22), (7, 2, 19, 18), (5, 7, 18, 14)])
_uv = me_cube_004.uv_layers.new(name='UVMap')
_uv.uv.foreach_set('vector', [0.8601, 0.5149, 0.8357, 0.5149, 0.8357, 0.5149, 0.8601, 0.5149, 0.625, 0.25, 0.875, 0.5278, 0.8601, 0.5393, 0.8601, 0.5149, 0.8357, 0.5149, 0.625, 0.2778, 0.8601, 0.5393, 0.8601, 0.5149, 0.8601, 0.5149, 0.8601, 0.5393, 0.625, 0.0, 0.8472, 0.75, 0.8357, 0.7351, 0.8601, 0.7351, 0.8601, 0.7107, 0.625, 0.02778, 0.8357, 0.5149, 0.8472, 0.5, 0.8472, 0.5, 0.8357, 0.5149, 0.8601, 0.7107, 0.875, 0.7222, 0.875, 0.7222, 0.8601, 0.7107, 0.875, 0.5278, 0.8601, 0.5393, 0.8601, 0.5393, 0.875, 0.5278, 0.625, 0.2778, 0.625, 0.25, 0.625, 0.25, 0.625, 0.2778, 0.8601, 0.7351, 0.8601, 0.7107, 0.8601, 0.7107, 0.8601, 0.7351, 0.625, 1.0, 0.625, 0.9722, 0.625, 0.9722, 0.625, 1.0, 0.625, 0.25, 0.625, 0.2222, 0.625, 0.2222, 0.625, 0.25, 0.625, 0.02778, 0.625, 0.0, 0.625, 0.0, 0.625, 0.02778, 0.8357, 0.7351, 0.8601, 0.7351, 0.8601, 0.7351, 0.8357, 0.7351, 0.8472, 0.75, 0.8357, 0.7351, 0.8357, 0.7351, 0.8472, 0.75])
me_cube_004.update()
me_cube_005 = bpy.data.meshes.new('Cube.005')
me_cube_005.from_pydata([(-0.8812, -0.8812, 1.0), (-0.8812, 0.8812, 1.0), (0.8812, -0.8812, 1.0), (0.8812, 0.8812, 1.0), (-1.0, -1.0, 1.0), (-1.0, 1.0, 1.0), (1.0, 1.0, 1.0), (1.0, -1.0, 1.0), (-1.0, -1.0, 6.381), (-1.0, 1.0, 6.381), (1.0, 1.0, 6.381), (1.0, -1.0, 6.381), (-0.8812, -0.8812, 6.381), (-0.8812, 0.8812, 6.381), (0.8812, 0.8812, 6.381), (0.8812, -0.8812, 6.381), (-0.7778, 1.0, 1.0), (-0.5556, 1.0, 1.0), (-0.3333, 1.0, 1.0), (-0.1111, 1.0, 1.0), (0.1111, 1.0, 1.0), (0.3333, 1.0, 1.0), (0.5556, 1.0, 1.0), (0.7778, 1.0, 1.0), (0.7778, -1.0, 1.0), (0.5556, -1.0, 1.0), (0.3333, -1.0, 1.0), (0.1111, -1.0, 1.0), (-0.1111, -1.0, 1.0), (-0.3333, -1.0, 1.0), (-0.5556, -1.0, 1.0), (-0.7778, -1.0, 1.0), (-0.6853, 0.8812, 1.0), (-0.4895, 0.8812, 1.0), (-0.2937, 0.8812, 1.0), (-0.09791, 0.8812, 1.0), (0.09791, 0.8812, 1.0), (0.2937, 0.8812, 1.0), (0.4895, 0.8812, 1.0), (0.6853, 0.8812, 1.0), (0.6853, -0.8812, 1.0), (0.4895, -0.8812, 1.0), (0.2937, -0.8812, 1.0), (0.09791, -0.8812, 1.0), (-0.09791, -0.8812, 1.0), (-0.2937, -0.8812, 1.0), (-0.4895, -0.8812, 1.0), (-0.6853, -0.8812, 1.0), (-0.7778, 1.0, 6.381), (-0.5556, 1.0, 6.381), (-0.3333, 1.0, 6.381), (-0.1111, 1.0, 6.381), (0.1111, 1.0, 6.381), (0.3333, 1.0, 6.381), (0.5556, 1.0, 6.381), (0.7778, 1.0, 6.381), (0.7778, -1.0, 6.381), (0.5556, -1.0, 6.381), (0.3333, -1.0, 6.381), (0.1111, -1.0, 6.381), (-0.1111, -1.0, 6.381), (-0.3333, -1.0, 6.381), (-0.5556, -1.0, 6.381), (-0.7778, -1.0, 6.381), (-0.6853, 0.8812, 6.381), (-0.4895, 0.8812, 6.381), (-0.2937, 0.8812, 6.381), (-0.09791, 0.8812, 6.381), (0.09791, 0.8812, 6.381), (0.2937, 0.8812, 6.381), (0.4895, 0.8812, 6.381), (0.6853, 0.8812, 6.381), (0.6853, -0.8812, 6.381), (0.4895, -0.8812, 6.381), (0.2937, -0.8812, 6.381), (0.09791, -0.8812, 6.381), (-0.09791, -0.8812, 6.381), (-0.2937, -0.8812, 6.381), (-0.4895, -0.8812, 6.381), (-0.6853, -0.8812, 6.381), (-1.0, -0.7778, 1.0), (-1.0, -0.5556, 1.0), (-1.0, -0.3333, 1.0), (-1.0, -0.1111, 1.0), (-1.0, 0.1111, 1.0), (-1.0, 0.3333, 1.0), (-1.0, 0.5556, 1.0), (-1.0, 0.7778, 1.0), (1.0, 0.7778, 1.0), (1.0, 0.5556, 1.0), (1.0, 0.3333, 1.0), (1.0, 0.1111, 1.0), (1.0, -0.1111, 1.0), (1.0, -0.3333, 1.0), (1.0, -0.5556, 1.0), (1.0, -0.7778, 1.0), (-0.8812, -0.6853, 1.0), (-0.8812, -0.4895, 1.0), (-0.8812, -0.2937, 1.0), (-0.8812, -0.09791, 1.0), (-0.8812, 0.09791, 1.0), (-0.8812, 0.2937, 1.0), (-0.8812, 0.4895, 1.0), (-0.8812, 0.6853, 1.0), (0.8812, 0.6853, 1.0), (0.8812, 0.4895, 1.0), (0.8812, 0.2937, 1.0), (0.8812, 0.09791, 1.0), (0.8812, -0.09791, 1.0), (0.8812, -0.2937, 1.0), (0.8812, -0.4895, 1.0), (0.8812, -0.6853, 1.0), (-1.0, -0.7778, 6.381), (-1.0, -0.5556, 6.381), (-1.0, -0.3333, 6.381), (-1.0, -0.1111, 6.381), (-1.0, 0.1111, 6.381), (-1.0, 0.3333, 6.381), (-1.0, 0.5556, 6.381), (-1.0, 0.7778, 6.381), (1.0, 0.7778, 6.381), (1.0, 0.5556, 6.381), (1.0, 0.3333, 6.381), (1.0, 0.1111, 6.381), (1.0, -0.1111, 6.381), (1.0, -0.3333, 6.381), (1.0, -0.5556, 6.381), (1.0, -0.7778, 6.381), (-0.8812, -0.6853, 6.381), (-0.8812, -0.4895, 6.381), (-0.8812, -0.2937, 6.381), (-0.8812, -0.09791, 6.381), (-0.8812, 0.09791, 6.381), (-0.8812, 0.2937, 6.381), (-0.8812, 0.4895, 6.381), (-0.8812, 0.6853, 6.381), (0.8812, 0.6853, 6.381), (0.8812, 0.4895, 6.381), (0.8812, 0.2937, 6.381), (0.8812, 0.09791, 6.381), (0.8812, -0.09791, 6.381), (0.8812, -0.2937, 6.381), (0.8812, -0.4895, 6.381), (0.8812, -0.6853, 6.381), (0.7778, 1.0, 6.381), (1.0, 1.0, 6.381), (1.0, -0.7778, 6.381), (1.0, -1.0, 6.381), (0.6853, 0.8812, 6.381), (0.8812, 0.8812, 6.381), (0.8812, -0.6853, 6.381), (0.8812, -0.8812, 6.381), (-0.7778, 1.0, 6.381), (-0.5556, 1.0, 6.381), (-0.3333, 1.0, 6.381), (-0.1111, 1.0, 6.381), (0.1111, 1.0, 6.381), (0.3333, 1.0, 6.381), (0.5556, 1.0, 6.381), (0.7778, -1.0, 6.381), (0.5556, -1.0, 6.381), (0.3333, -1.0, 6.381), (0.1111, -1.0, 6.381), (-0.1111, -1.0, 6.381), (-0.3333, -1.0, 6.381), (-0.5556, -1.0, 6.381), (-0.7778, -1.0, 6.381), (-0.6853, 0.8812, 6.381), (-0.4895, 0.8812, 6.381), (-0.2937, 0.8812, 6.381), (-0.09791, 0.8812, 6.381), (0.09791, 0.8812, 6.381), (0.2937, 0.8812, 6.381), (0.4895, 0.8812, 6.381), (0.6853, -0.8812, 6.381), (0.4895, -0.8812, 6.381), (0.2937, -0.8812, 6.381), (0.09791, -0.8812, 6.381), (-0.09791, -0.8812, 6.381), (-0.2937, -0.8812, 6.381), (-0.4895, -0.8812, 6.381), (-0.6853, -0.8812, 6.381), (1.0, 0.7778, 6.381), (1.0, 0.5556, 6.381), (1.0, 0.3333, 6.381), (1.0, 0.1111, 6.381), (1.0, -0.1111, 6.381), (1.0, -0.3333, 6.381), (1.0, -0.5556, 6.381), (0.8812, 0.6853, 6.381), (0.8812, 0.4895, 6.381), (0.8812, 0.2937, 6.381), (0.8812, 0.09791, 6.381), (0.8812, -0.09791, 6.381), (0.8812, -0.2937, 6.381), (0.8812, -0.4895, 6.381), (-1.048, 1.048, 3.69), (-1.048, -1.048, 3.69), (-0.8155, -1.048, 3.69), (-0.5825, -1.048, 3.69), (-0.3495, -1.048, 3.69), (-0.1165, -1.048, 3.69), (0.1165, -1.048, 3.69), (0.3495, -1.048, 3.69), (0.5825, -1.048, 3.69), (0.8155, -1.048, 3.69), (0.8155, 1.048, 3.69), (0.5825, 1.048, 3.69), (0.3495, 1.048, 3.69), (0.1165, 1.048, 3.69), (-0.1165, 1.048, 3.69), (-0.3495, 1.048, 3.69), (-0.5825, 1.048, 3.69), (-0.8155, 1.048, 3.69), (-1.048, 0.8155, 3.69), (-1.048, 0.5825, 3.69), (-1.048, 0.3495, 3.69), (-1.048, 0.1165, 3.69), (-1.048, -0.1165, 3.69), (-1.048, -0.3495, 3.69), (-1.048, -0.5825, 3.69), (-1.048, -0.8155, 3.69), (0.7778, 1.0, 1.0), (1.0, 1.0, 1.0), (1.0, -0.7778, 1.0), (1.0, -1.0, 1.0), (1.048, 1.048, 3.69), (0.7778, 1.0, 6.381), (1.0, 1.0, 6.381), (1.0, -0.7778, 6.381), (1.0, -1.0, 6.381), (1.048, -1.048, 3.69), (0.7778, -1.0, 1.0), (0.7778, -1.0, 6.381), (0.8155, -1.048, 3.69), (0.8155, 1.048, 3.69), (1.0, 0.7778, 1.0), (1.0, 0.5556, 1.0), (1.0, 0.3333, 1.0), (1.0, 0.1111, 1.0), (1.0, -0.1111, 1.0), (1.0, -0.3333, 1.0), (1.0, -0.5556, 1.0), (1.0, 0.7778, 6.381), (1.0, 0.5556, 6.381), (1.0, 0.3333, 6.381), (1.0, 0.1111, 6.381), (1.0, -0.1111, 6.381), (1.0, -0.3333, 6.381), (1.0, -0.5556, 6.381), (1.048, -0.8155, 3.69), (1.048, -0.5825, 3.69), (1.048, -0.3495, 3.69), (1.048, -0.1165, 3.69), (1.048, 0.1165, 3.69), (1.048, 0.3495, 3.69), (1.048, 0.5825, 3.69), (1.048, 0.8155, 3.69)], [], [(24, 7, 225, 232), (103, 1, 13, 135), (111, 2, 15, 143), (213, 196, 9, 48), (76, 77, 179, 178), (124, 123, 185, 186), (47, 0, 12, 79), (39, 3, 14, 71), (221, 197, 8, 112), (123, 124, 247, 246), (197, 198, 63, 8), (198, 199, 62, 63), (199, 200, 61, 62), (200, 201, 60, 61), (201, 202, 59, 60), (202, 203, 58, 59), (203, 204, 57, 58), (204, 205, 56, 57), (1, 32, 64, 13), (32, 33, 65, 64), (33, 34, 66, 65), (34, 35, 67, 66), (35, 36, 68, 67), (36, 37, 69, 68), (37, 38, 70, 69), (38, 39, 71, 70), (2, 40, 72, 15), (40, 41, 73, 72), (41, 42, 74, 73), (42, 43, 75, 74), (43, 44, 76, 75), (44, 45, 77, 76), (45, 46, 78, 77), (46, 47, 79, 78), (66, 67, 170, 169), (123, 122, 184, 185), (65, 66, 169, 168), (122, 121, 183, 184), (64, 65, 168, 167), (121, 120, 182, 183), (120, 10, 145, 182), (125, 124, 186, 187), (126, 125, 187, 188), (127, 126, 188, 146), (15, 72, 174, 151), (73, 74, 176, 175), (49, 48, 152, 153), (50, 49, 153, 154), (206, 55, 227, 235), (206, 207, 54, 55), (207, 208, 53, 54), (208, 209, 52, 53), (209, 210, 51, 52), (210, 211, 50, 51), (211, 212, 49, 50), (212, 213, 48, 49), (196, 214, 119, 9), (214, 215, 118, 119), (215, 216, 117, 118), (216, 217, 116, 117), (217, 218, 115, 116), (218, 219, 114, 115), (219, 220, 113, 114), (220, 221, 112, 113), (51, 50, 154, 155), (75, 76, 178, 177), (74, 75, 177, 176), (72, 73, 175, 174), (70, 71, 148, 173), (69, 70, 173, 172), (68, 69, 172, 171), (67, 68, 171, 170), (128, 129, 113, 112), (129, 130, 114, 113), (130, 131, 115, 114), (131, 132, 116, 115), (132, 133, 117, 116), (133, 134, 118, 117), (134, 135, 119, 118), (3, 104, 136, 14), (104, 105, 137, 136), (105, 106, 138, 137), (106, 107, 139, 138), (107, 108, 140, 139), (108, 109, 141, 140), (109, 110, 142, 141), (110, 111, 143, 142), (0, 96, 128, 12), (96, 97, 129, 128), (97, 98, 130, 129), (98, 99, 131, 130), (99, 100, 132, 131), (100, 101, 133, 132), (101, 102, 134, 133), (102, 103, 135, 134), (94, 93, 241, 242), (122, 123, 246, 245), (93, 92, 240, 241), (121, 122, 245, 244), (92, 91, 239, 240), (7, 95, 224, 225), (23, 206, 235, 222), (120, 121, 244, 243), (63, 62, 165, 166), (77, 78, 180, 179), (52, 51, 155, 156), (78, 79, 181, 180), (53, 52, 156, 157), (14, 136, 189, 149), (54, 53, 157, 158), (136, 137, 190, 189), (55, 54, 158, 144), (137, 138, 191, 190), (10, 55, 144, 145), (56, 11, 147, 159), (138, 139, 192, 191), (11, 127, 146, 147), (57, 56, 159, 160), (139, 140, 193, 192), (58, 57, 160, 161), (140, 141, 194, 193), (79, 63, 166, 181), (59, 58, 161, 162), (141, 142, 195, 194), (71, 14, 149, 148), (48, 64, 167, 152), (142, 143, 150, 195), (60, 59, 162, 163), (143, 15, 151, 150), (61, 60, 163, 164), (62, 61, 164, 165), (6, 23, 222, 223), (91, 90, 238, 239), (56, 205, 234, 233), (205, 24, 232, 234), (10, 120, 243, 228), (90, 89, 237, 238), (126, 127, 229, 249), (11, 56, 233, 230), (81, 80, 221, 220), (82, 81, 220, 219), (83, 82, 219, 218), (84, 83, 218, 217), (85, 84, 217, 216), (86, 85, 216, 215), (87, 86, 215, 214), (5, 87, 214, 196), (17, 16, 213, 212), (18, 17, 212, 211), (19, 18, 211, 210), (20, 19, 210, 209), (21, 20, 209, 208), (22, 21, 208, 207), (23, 22, 207, 206), (127, 11, 230, 229), (25, 24, 205, 204), (26, 25, 204, 203), (27, 26, 203, 202), (28, 27, 202, 201), (29, 28, 201, 200), (30, 29, 200, 199), (31, 30, 199, 198), (4, 31, 198, 197), (89, 88, 236, 237), (80, 4, 197, 221), (16, 5, 196, 213), (125, 126, 249, 248), (257, 226, 228, 243), (234, 231, 230, 233), (226, 235, 227, 228), (231, 250, 229, 230), (250, 251, 249, 229), (251, 252, 248, 249), (252, 253, 247, 248), (253, 254, 246, 247), (254, 255, 245, 246), (255, 256, 244, 245), (256, 257, 243, 244), (237, 236, 257, 256), (238, 237, 256, 255), (239, 238, 255, 254), (240, 239, 254, 253), (241, 240, 253, 252), (242, 241, 252, 251), (224, 242, 251, 250), (225, 224, 250, 231), (223, 222, 235, 226), (232, 225, 231, 234), (236, 223, 226, 257), (95, 94, 242, 224), (124, 125, 248, 247), (88, 6, 223, 236), (55, 10, 228, 227), (9, 119, 135, 13, 64, 48), (63, 181, 166, 79, 12, 128, 112, 8), (172, 173, 148, 149, 189, 190, 191, 192, 193, 194, 195, 150, 151, 174, 175, 176, 177, 178, 179, 180, 181, 166, 165, 164, 163, 162, 161, 160, 159, 147, 146, 188, 187, 186, 185, 184, 183, 182, 145, 144, 158, 157, 156, 155, 154, 153, 152, 167, 168, 169, 170, 171)])
_uv = me_cube_005.uv_layers.new(name='UVMap')
_uv.uv.foreach_set('vector', [0.0, 0.0, 0.0, 0.0, 0.0, 0.0, 0.0, 0.0, 0.8601, 0.5393, 0.8601, 0.5149, 0.8601, 0.5149, 0.8601, 0.5393, 0.6399, 0.7107, 0.6399, 0.7351, 0.6399, 0.7351, 0.6399, 0.7107, 0.625, 0.2778, 0.625, 0.25, 0.625, 0.25, 0.625, 0.2778, 0.7622, 0.7351, 0.7867, 0.7351, 0.7867, 0.7351, 0.7622, 0.7351, 0.625, 0.6389, 0.625, 0.6111, 0.625, 0.6111, 0.625, 0.6389, 0.8357, 0.7351, 0.8601, 0.7351, 0.8601, 0.7351, 0.8357, 0.7351, 0.6643, 0.5149, 0.6399, 0.5149, 0.6399, 0.5149, 0.6643, 0.5149, 0.625, 0.02778, 0.625, 0.0, 0.625, 0.0, 0.625, 0.02778, 0.625, 0.6111, 0.625, 0.6389, 0.625, 0.6389, 0.625, 0.6111, 0.625, 1.0, 0.625, 0.9722, 0.625, 0.9722, 0.625, 1.0, 0.625, 0.9722, 0.625, 0.9444, 0.625, 0.9444, 0.625, 0.9722, 0.625, 0.9444, 0.625, 0.9167, 0.625, 0.9167, 0.625, 0.9444, 0.625, 0.9167, 0.625, 0.8889, 0.625, 0.8889, 0.625, 0.9167, 0.625, 0.8889, 0.625, 0.8611, 0.625, 0.8611, 0.625, 0.8889, 0.625, 0.8611, 0.625, 0.8333, 0.625, 0.8333, 0.625, 0.8611, 0.625, 0.8333, 0.625, 0.8056, 0.625, 0.8056, 0.625, 0.8333, 0.625, 0.8056, 0.625, 0.7778, 0.625, 0.7778, 0.625, 0.8056, 0.8601, 0.5149, 0.8357, 0.5149, 0.8357, 0.5149, 0.8601, 0.5149, 0.8357, 0.5149, 0.8112, 0.5149, 0.8112, 0.5149, 0.8357, 0.5149, 0.8112, 0.5149, 0.7867, 0.5149, 0.7867, 0.5149, 0.8112, 0.5149, 0.7867, 0.5149, 0.7622, 0.5149, 0.7622, 0.5149, 0.7867, 0.5149, 0.7622, 0.5149, 0.7378, 0.5149, 0.7378, 0.5149, 0.7622, 0.5149, 0.7378, 0.5149, 0.7133, 0.5149, 0.7133, 0.5149, 0.7378, 0.5149, 0.7133, 0.5149, 0.6888, 0.5149, 0.6888, 0.5149, 0.7133, 0.5149, 0.6888, 0.5149, 0.6643, 0.5149, 0.6643, 0.5149, 0.6888, 0.5149, 0.6399, 0.7351, 0.6643, 0.7351, 0.6643, 0.7351, 0.6399, 0.7351, 0.6643, 0.7351, 0.6888, 0.7351, 0.6888, 0.7351, 0.6643, 0.7351, 0.6888, 0.7351, 0.7133, 0.7351, 0.7133, 0.7351, 0.6888, 0.7351, 0.7133, 0.7351, 0.7378, 0.7351, 0.7378, 0.7351, 0.7133, 0.7351, 0.7378, 0.7351, 0.7622, 0.7351, 0.7622, 0.7351, 0.7378, 0.7351, 0.7622, 0.7351, 0.7867, 0.7351, 0.7867, 0.7351, 0.7622, 0.7351, 0.7867, 0.7351, 0.8112, 0.7351, 0.8112, 0.7351, 0.7867, 0.7351, 0.8112, 0.7351, 0.8357, 0.7351, 0.8357, 0.7351, 0.8112, 0.7351, 0.7867, 0.5149, 0.7622, 0.5149, 0.7622, 0.5149, 0.7867, 0.5149, 0.625, 0.6111, 0.625, 0.5833, 0.625, 0.5833, 0.625, 0.6111, 0.8112, 0.5149, 0.7867, 0.5149, 0.7867, 0.5149, 0.8112, 0.5149, 0.625, 0.5833, 0.625, 0.5556, 0.625, 0.5556, 0.625, 0.5833, 0.8357, 0.5149, 0.8112, 0.5149, 0.8112, 0.5149, 0.8357, 0.5149, 0.625, 0.5556, 0.625, 0.5278, 0.625, 0.5278, 0.625, 0.5556, 0.625, 0.5278, 0.625, 0.5, 0.625, 0.5, 0.625, 0.5278, 0.625, 0.6667, 0.625, 0.6389, 0.625, 0.6389, 0.625, 0.6667, 0.625, 0.6944, 0.625, 0.6667, 0.625, 0.6667, 0.625, 0.6944, 0.625, 0.7222, 0.625, 0.6944, 0.625, 0.6944, 0.625, 0.7222, 0.6399, 0.7351, 0.6643, 0.7351, 0.6643, 0.7351, 0.6399, 0.7351, 0.6888, 0.7351, 0.7133, 0.7351, 0.7133, 0.7351, 0.6888, 0.7351, 0.625, 0.3056, 0.625, 0.2778, 0.625, 0.2778, 0.625, 0.3056, 0.625, 0.3333, 0.625, 0.3056, 0.625, 0.3056, 0.625, 0.3333, 0.625, 0.4722, 0.625, 0.4722, 0.625, 0.4722, 0.625, 0.4722, 0.625, 0.4722, 0.625, 0.4444, 0.625, 0.4444, 0.625, 0.4722, 0.625, 0.4444, 0.625, 0.4167, 0.625, 0.4167, 0.625, 0.4444, 0.625, 0.4167, 0.625, 0.3889, 0.625, 0.3889, 0.625, 0.4167, 0.625, 0.3889, 0.625, 0.3611, 0.625, 0.3611, 0.625, 0.3889, 0.625, 0.3611, 0.625, 0.3333, 0.625, 0.3333, 0.625, 0.3611, 0.625, 0.3333, 0.625, 0.3056, 0.625, 0.3056, 0.625, 0.3333, 0.625, 0.3056, 0.625, 0.2778, 0.625, 0.2778, 0.625, 0.3056, 0.625, 0.25, 0.625, 0.2222, 0.625, 0.2222, 0.625, 0.25, 0.625, 0.2222, 0.625, 0.1944, 0.625, 0.1944, 0.625, 0.2222, 0.625, 0.1944, 0.625, 0.1667, 0.625, 0.1667, 0.625, 0.1944, 0.625, 0.1667, 0.625, 0.1389, 0.625, 0.1389, 0.625, 0.1667, 0.625, 0.1389, 0.625, 0.1111, 0.625, 0.1111, 0.625, 0.1389, 0.625, 0.1111, 0.625, 0.08333, 0.625, 0.08333, 0.625, 0.1111, 0.625, 0.08333, 0.625, 0.05556, 0.625, 0.05556, 0.625, 0.08333, 0.625, 0.05556, 0.625, 0.02778, 0.625, 0.02778, 0.625, 0.05556, 0.625, 0.3611, 0.625, 0.3333, 0.625, 0.3333, 0.625, 0.3611, 0.7378, 0.7351, 0.7622, 0.7351, 0.7622, 0.7351, 0.7378, 0.7351, 0.7133, 0.7351, 0.7378, 0.7351, 0.7378, 0.7351, 0.7133, 0.7351, 0.6643, 0.7351, 0.6888, 0.7351, 0.6888, 0.7351, 0.6643, 0.7351, 0.6888, 0.5149, 0.6643, 0.5149, 0.6643, 0.5149, 0.6888, 0.5149, 0.7133, 0.5149, 0.6888, 0.5149, 0.6888, 0.5149, 0.7133, 0.5149, 0.7378, 0.5149, 0.7133, 0.5149, 0.7133, 0.5149, 0.7378, 0.5149, 0.7622, 0.5149, 0.7378, 0.5149, 0.7378, 0.5149, 0.7622, 0.5149, 0.8601, 0.7107, 0.8601, 0.6862, 0.875, 0.6944, 0.875, 0.7222, 0.8601, 0.6862, 0.8601, 0.6617, 0.875, 0.6667, 0.875, 0.6944, 0.8601, 0.6617, 0.8601, 0.6372, 0.875, 0.6389, 0.875, 0.6667, 0.8601, 0.6372, 0.8601, 0.6128, 0.875, 0.6111, 0.875, 0.6389, 0.8601, 0.6128, 0.8601, 0.5883, 0.875, 0.5833, 0.875, 0.6111, 0.8601, 0.5883, 0.8601, 0.5638, 0.875, 0.5556, 0.875, 0.5833, 0.8601, 0.5638, 0.8601, 0.5393, 0.875, 0.5278, 0.875, 0.5556, 0.6399, 0.5149, 0.6399, 0.5393, 0.6399, 0.5393, 0.6399, 0.5149, 0.6399, 0.5393, 0.6399, 0.5638, 0.6399, 0.5638, 0.6399, 0.5393, 0.6399, 0.5638, 0.6399, 0.5883, 0.6399, 0.5883, 0.6399, 0.5638, 0.6399, 0.5883, 0.6399, 0.6128, 0.6399, 0.6128, 0.6399, 0.5883, 0.6399, 0.6128, 0.6399, 0.6372, 0.6399, 0.6372, 0.6399, 0.6128, 0.6399, 0.6372, 0.6399, 0.6617, 0.6399, 0.6617, 0.6399, 0.6372, 0.6399, 0.6617, 0.6399, 0.6862, 0.6399, 0.6862, 0.6399, 0.6617, 0.6399, 0.6862, 0.6399, 0.7107, 0.6399, 0.7107, 0.6399, 0.6862, 0.8601, 0.7351, 0.8601, 0.7107, 0.8601, 0.7107, 0.8601, 0.7351, 0.8601, 0.7107, 0.8601, 0.6862, 0.8601, 0.6862, 0.8601, 0.7107, 0.8601, 0.6862, 0.8601, 0.6617, 0.8601, 0.6617, 0.8601, 0.6862, 0.8601, 0.6617, 0.8601, 0.6372, 0.8601, 0.6372, 0.8601, 0.6617, 0.8601, 0.6372, 0.8601, 0.6128, 0.8601, 0.6128, 0.8601, 0.6372, 0.8601, 0.6128, 0.8601, 0.5883, 0.8601, 0.5883, 0.8601, 0.6128, 0.8601, 0.5883, 0.8601, 0.5638, 0.8601, 0.5638, 0.8601, 0.5883, 0.8601, 0.5638, 0.8601, 0.5393, 0.8601, 0.5393, 0.8601, 0.5638, 0.0, 0.0, 0.0, 0.0, 0.0, 0.0, 0.0, 0.0, 0.625, 0.5833, 0.625, 0.6111, 0.625, 0.6111, 0.625, 0.5833, 0.0, 0.0, 0.0, 0.0, 0.0, 0.0, 0.0, 0.0, 0.625, 0.5556, 0.625, 0.5833, 0.625, 0.5833, 0.625, 0.5556, 0.0, 0.0, 0.0, 0.0, 0.0, 0.0, 0.0, 0.0, 0.0, 0.0, 0.0, 0.0, 0.0, 0.0, 0.0, 0.0, 0.625, 0.4722, 0.625, 0.4722, 0.625, 0.4722, 0.625, 0.4722, 0.625, 0.5278, 0.625, 0.5556, 0.625, 0.5556, 0.625, 0.5278, 0.625, 0.9722, 0.625, 0.9444, 0.625, 0.9444, 0.625, 0.9722, 0.7867, 0.7351, 0.8112, 0.7351, 0.8112, 0.7351, 0.7867, 0.7351, 0.625, 0.3889, 0.625, 0.3611, 0.625, 0.3611, 0.625, 0.3889, 0.8112, 0.7351, 0.8357, 0.7351, 0.8357, 0.7351, 0.8112, 0.7351, 0.625, 0.4167, 0.625, 0.3889, 0.625, 0.3889, 0.625, 0.4167, 0.6399, 0.5149, 0.6399, 0.5393, 0.6399, 0.5393, 0.6399, 0.5149, 0.625, 0.4444, 0.625, 0.4167, 0.625, 0.4167, 0.625, 0.4444, 0.6399, 0.5393, 0.6399, 0.5638, 0.6399, 0.5638, 0.6399, 0.5393, 0.625, 0.4722, 0.625, 0.4444, 0.625, 0.4444, 0.625, 0.4722, 0.6399, 0.5638, 0.6399, 0.5883, 0.6399, 0.5883, 0.6399, 0.5638, 0.625, 0.5, 0.625, 0.4722, 0.625, 0.4722, 0.625, 0.5, 0.625, 0.7778, 0.625, 0.75, 0.625, 0.75, 0.625, 0.7778, 0.6399, 0.5883, 0.6399, 0.6128, 0.6399, 0.6128, 0.6399, 0.5883, 0.625, 0.75, 0.625, 0.7222, 0.625, 0.7222, 0.625, 0.75, 0.625, 0.8056, 0.625, 0.7778, 0.625, 0.7778, 0.625, 0.8056, 0.6399, 0.6128, 0.6399, 0.6372, 0.6399, 0.6372, 0.6399, 0.6128, 0.625, 0.8333, 0.625, 0.8056, 0.625, 0.8056, 0.625, 0.8333, 0.6399, 0.6372, 0.6399, 0.6617, 0.6399, 0.6617, 0.6399, 0.6372, 0.0, 0.0, 0.0, 0.0, 0.0, 0.0, 0.0, 0.0, 0.625, 0.8611, 0.625, 0.8333, 0.625, 0.8333, 0.625, 0.8611, 0.6399, 0.6617, 0.6399, 0.6862, 0.6399, 0.6862, 0.6399, 0.6617, 0.6643, 0.5149, 0.6399, 0.5149, 0.6399, 0.5149, 0.6643, 0.5149, 0.0, 0.0, 0.0, 0.0, 0.0, 0.0, 0.0, 0.0, 0.6399, 0.6862, 0.6399, 0.7107, 0.6399, 0.7107, 0.6399, 0.6862, 0.625, 0.8889, 0.625, 0.8611, 0.625, 0.8611, 0.625, 0.8889, 0.6399, 0.7107, 0.6399, 0.7351, 0.6399, 0.7351, 0.6399, 0.7107, 0.625, 0.9167, 0.625, 0.8889, 0.625, 0.8889, 0.625, 0.9167, 0.625, 0.9444, 0.625, 0.9167, 0.625, 0.9167, 0.625, 0.9444, 0.0, 0.0, 0.0, 0.0, 0.0, 0.0, 0.0, 0.0, 0.0, 0.0, 0.0, 0.0, 0.0, 0.0, 0.0, 0.0, 0.625, 0.7778, 0.625, 0.7778, 0.625, 0.7778, 0.625, 0.7778, 0.625, 0.7778, 0.625, 0.7778, 0.625, 0.7778, 0.625, 0.7778, 0.625, 0.5, 0.625, 0.5278, 0.625, 0.5278, 0.625, 0.5, 0.0, 0.0, 0.0, 0.0, 0.0, 0.0, 0.0, 0.0, 0.625, 0.6944, 0.625, 0.7222, 0.625, 0.7222, 0.625, 0.6944, 0.625, 0.75, 0.625, 0.7778, 0.625, 0.7778, 0.625, 0.75, 0.625, 0.05556, 0.625, 0.02778, 0.625, 0.02778, 0.625, 0.05556, 0.625, 0.08333, 0.625, 0.05556, 0.625, 0.05556, 0.625, 0.08333, 0.625, 0.1111, 0.625, 0.08333, 0.625, 0.08333, 0.625, 0.1111, 0.625, 0.1389, 0.625, 0.1111, 0.625, 0.1111, 0.625, 0.1389, 0.625, 0.1667, 0.625, 0.1389, 0.625, 0.1389, 0.625, 0.1667, 0.625, 0.1944, 0.625, 0.1667, 0.625, 0.1667, 0.625, 0.1944, 0.625, 0.2222, 0.625, 0.1944, 0.625, 0.1944, 0.625, 0.2222, 0.625, 0.25, 0.625, 0.2222, 0.625, 0.2222, 0.625, 0.25, 0.625, 0.3056, 0.625, 0.2778, 0.625, 0.2778, 0.625, 0.3056, 0.625, 0.3333, 0.625, 0.3056, 0.625, 0.3056, 0.625, 0.3333, 0.625, 0.3611, 0.625, 0.3333, 0.625, 0.3333, 0.625, 0.3611, 0.625, 0.3889, 0.625, 0.3611, 0.625, 0.3611, 0.625, 0.3889, 0.625, 0.4167, 0.625, 0.3889, 0.625, 0.3889, 0.625, 0.4167, 0.625, 0.4444, 0.625, 0.4167, 0.625, 0.4167, 0.625, 0.4444, 0.625, 0.4722, 0.625, 0.4444, 0.625, 0.4444, 0.625, 0.4722, 0.625, 0.7222, 0.625, 0.75, 0.625, 0.75, 0.625, 0.7222, 0.625, 0.8056, 0.625, 0.7778, 0.625, 0.7778, 0.625, 0.8056, 0.625, 0.8333, 0.625, 0.8056, 0.625, 0.8056, 0.625, 0.8333, 0.625, 0.8611, 0.625, 0.8333, 0.625, 0.8333, 0.625, 0.8611, 0.625, 0.8889, 0.625, 0.8611, 0.625, 0.8611, 0.625, 0.8889, 0.625, 0.9167, 0.625, 0.8889, 0.625, 0.8889, 0.625, 0.9167, 0.625, 0.9444, 0.625, 0.9167, 0.625, 0.9167, 0.625, 0.9444, 0.625, 0.9722, 0.625, 0.9444, 0.625, 0.9444, 0.625, 0.9722, 0.625, 1.0, 0.625, 0.9722, 0.625, 0.9722, 0.625, 1.0, 0.0, 0.0, 0.0, 0.0, 0.0, 0.0, 0.0, 0.0, 0.625, 0.02778, 0.625, 0.0, 0.625, 0.0, 0.625, 0.02778, 0.625, 0.2778, 0.625, 0.25, 0.625, 0.25, 0.625, 0.2778, 0.625, 0.6667, 0.625, 0.6944, 0.625, 0.6944, 0.625, 0.6667, 0.625, 0.5278, 0.625, 0.5, 0.625, 0.5, 0.625, 0.5278, 0.625, 0.7778, 0.625, 0.75, 0.625, 0.75, 0.625, 0.7778, 0.625, 0.5, 0.625, 0.4722, 0.625, 0.4722, 0.625, 0.5, 0.625, 0.75, 0.625, 0.7222, 0.625, 0.7222, 0.625, 0.75, 0.625, 0.7222, 0.625, 0.6944, 0.625, 0.6944, 0.625, 0.7222, 0.625, 0.6944, 0.625, 0.6667, 0.625, 0.6667, 0.625, 0.6944, 0.625, 0.6667, 0.625, 0.6389, 0.625, 0.6389, 0.625, 0.6667, 0.625, 0.6389, 0.625, 0.6111, 0.625, 0.6111, 0.625, 0.6389, 0.625, 0.6111, 0.625, 0.5833, 0.625, 0.5833, 0.625, 0.6111, 0.625, 0.5833, 0.625, 0.5556, 0.625, 0.5556, 0.625, 0.5833, 0.625, 0.5556, 0.625, 0.5278, 0.625, 0.5278, 0.625, 0.5556, 0.625, 0.5556, 0.625, 0.5278, 0.625, 0.5278, 0.625, 0.5556, 0.625, 0.5833, 0.625, 0.5556, 0.625, 0.5556, 0.625, 0.5833, 0.625, 0.6111, 0.625, 0.5833, 0.625, 0.5833, 0.625, 0.6111, 0.625, 0.6389, 0.625, 0.6111, 0.625, 0.6111, 0.625, 0.6389, 0.625, 0.6667, 0.625, 0.6389, 0.625, 0.6389, 0.625, 0.6667, 0.625, 0.6944, 0.625, 0.6667, 0.625, 0.6667, 0.625, 0.6944, 0.625, 0.7222, 0.625, 0.6944, 0.625, 0.6944, 0.625, 0.7222, 0.625, 0.75, 0.625, 0.7222, 0.625, 0.7222, 0.625, 0.75, 0.625, 0.5, 0.625, 0.4722, 0.625, 0.4722, 0.625, 0.5, 0.625, 0.7778, 0.625, 0.75, 0.625, 0.75, 0.625, 0.7778, 0.625, 0.5278, 0.625, 0.5, 0.625, 0.5, 0.625, 0.5278, 0.0, 0.0, 0.0, 0.0, 0.0, 0.0, 0.0, 0.0, 0.625, 0.6389, 0.625, 0.6667, 0.625, 0.6667, 0.625, 0.6389, 0.0, 0.0, 0.0, 0.0, 0.0, 0.0, 0.0, 0.0, 0.625, 0.4722, 0.625, 0.5, 0.625, 0.5, 0.625, 0.4722, 0.625, 0.25, 0.875, 0.5278, 0.8601, 0.5393, 0.8601, 0.5149, 0.0, 0.0, 0.625, 0.2778, 0.0, 0.0, 0.0, 0.0, 0.0, 0.0, 0.0, 0.0, 0.0, 0.0, 0.0, 0.0, 0.0, 0.0, 0.0, 0.0, 0.7133, 0.5149, 0.6888, 0.5149, 0.6643, 0.5149, 0.6399, 0.5149, 0.6399, 0.5393, 0.6399, 0.5638, 0.6399, 0.5883, 0.6399, 0.6128, 0.6399, 0.6372, 0.6399, 0.6617, 0.6399, 0.6862, 0.6399, 0.7107, 0.6399, 0.7351, 0.6643, 0.7351, 0.6888, 0.7351, 0.7133, 0.7351, 0.7378, 0.7351, 0.7622, 0.7351, 0.7867, 0.7351, 0.8112, 0.7351, 0.8357, 0.7351, 0.0, 0.0, 0.625, 0.9444, 0.625, 0.9167, 0.625, 0.8889, 0.625, 0.8611, 0.625, 0.8333, 0.625, 0.8056, 0.625, 0.7778, 0.625, 0.75, 0.625, 0.7222, 0.625, 0.6944, 0.625, 0.6667, 0.625, 0.6389, 0.625, 0.6111, 0.625, 0.5833, 0.625, 0.5556, 0.625, 0.5278, 0.625, 0.5, 0.625, 0.4722, 0.625, 0.4444, 0.625, 0.4167, 0.625, 0.3889, 0.625, 0.3611, 0.625, 0.3333, 0.625, 0.3056, 0.625, 0.2778, 0.0, 0.0, 0.8112, 0.5149, 0.7867, 0.5149, 0.7622, 0.5149, 0.7378, 0.5149])
me_cube_005.update()
me_cube_006 = bpy.data.meshes.new('Cube.006')
me_cube_006.from_pydata([(-1.0, -1.0, -1.138), (-1.0, -1.0, 1.0), (-1.0, 1.0, -1.138), (-1.0, 1.0, 1.0), (1.0, -1.0, 0.01061), (1.0, 1.0, 0.01061), (-1.0, -1.0, -1.138), (-1.0, -1.0, 1.0), (-1.0, 1.0, 1.0), (-1.0, 1.0, -1.0), (1.0, 1.0, 0.1489), (1.0, -1.0, 0.01061), (-1.0, -1.2, 0.2821), (-1.0, -1.2, 2.42), (1.0, -1.2, 1.431), (1.0, -1.0, 0.01061), (1.0, 1.0, 0.01061), (1.0, -1.0, 0.01061), (1.0, 1.0, 0.01061), (1.088, -1.0, 2.187), (1.088, 1.0, 2.187), (0.7778, -1.2, 1.541), (0.5556, -1.2, 1.651), (0.3333, -1.2, 1.761), (0.1111, -1.2, 1.871), (-0.1111, -1.2, 1.981), (-0.3333, -1.2, 2.09), (-0.5556, -1.2, 2.2), (-0.7778, -1.2, 2.31), (0.7778, -1.2, 14.3), (0.5556, -1.2, 14.41), (0.3333, -1.2, 14.52), (0.1111, -1.2, 14.63), (-0.1111, -1.2, 14.74), (-0.3333, -1.2, 14.85), (-0.5556, -1.2, 14.96), (-0.7778, -1.2, 15.07), (0.7778, 1.0, -0.117), (0.5556, 1.0, -0.2447), (0.3333, 1.0, -0.3723), (0.1111, 1.0, -0.5), (-0.1111, 1.0, -0.6276), (-0.3333, 1.0, -0.7553), (-0.5556, 1.0, -0.8829), (-0.7778, 1.0, -1.011), (-0.7778, -1.0, -1.011), (-0.5556, -1.0, -0.8829), (-0.3333, -1.0, -0.7553), (-0.1111, -1.0, -0.6276), (0.1111, -1.0, -0.5), (0.3333, -1.0, -0.3723), (0.5556, -1.0, -0.2447), (0.7778, -1.0, -0.117), (0.7778, 1.0, 0.0212), (0.5556, 1.0, -0.1064), (0.3333, 1.0, -0.2341), (0.1111, 1.0, -0.3617), (-0.1111, 1.0, -0.4894), (-0.3333, 1.0, -0.617), (-0.5556, 1.0, -0.7447), (-0.7778, 1.0, -0.8723), (-0.7778, -1.0, -1.011), (-0.5556, -1.0, -0.8829), (-0.3333, -1.0, -0.7553), (-0.1111, -1.0, -0.6276), (0.1111, -1.0, -0.5), (0.3333, -1.0, -0.3723), (0.5556, -1.0, -0.2447), (0.7778, -1.0, -0.117), (-0.7778, -1.2, 0.4097), (-0.5556, -1.2, 0.5374), (-0.3333, -1.2, 0.665), (-0.1111, -1.2, 0.7927), (0.1111, -1.2, 0.9203), (0.3333, -1.2, 1.048), (0.5556, -1.2, 1.176), (0.7778, -1.2, 1.303), (1.088, -1.0, 14.46), (1.088, 1.0, 14.46)], [], [(0, 1, 3, 2), (3, 5, 10, 8), (1, 0, 6, 7), (5, 3, 1, 4), (9, 8, 10, 53, 54, 55, 56, 57, 58, 59, 60), (4, 1, 7, 11), (44, 2, 9, 60), (52, 4, 11, 68), (2, 3, 8, 9), (14, 21, 22, 23, 24, 25, 26, 27, 28, 13, 12, 69, 70, 71, 72, 73, 74, 75, 76), (7, 6, 12, 13), (5, 4, 15, 16), (16, 15, 17, 18), (18, 17, 19, 20), (19, 17, 14), (28, 27, 35, 36), (26, 25, 33, 34), (24, 23, 31, 32), (22, 21, 29, 30), (0, 45, 61, 6), (45, 46, 62, 61), (46, 47, 63, 62), (47, 48, 64, 63), (48, 49, 65, 64), (49, 50, 66, 65), (50, 51, 67, 66), (51, 52, 68, 67), (5, 37, 53, 10), (37, 38, 54, 53), (38, 39, 55, 54), (39, 40, 56, 55), (40, 41, 57, 56), (41, 42, 58, 57), (42, 43, 59, 58), (43, 44, 60, 59), (61, 62, 70, 69), (63, 64, 72, 71), (65, 66, 74, 73), (67, 68, 76, 75), (44, 43, 46, 45), (42, 41, 48, 47), (40, 39, 50, 49), (38, 37, 52, 51), (20, 19, 77, 78)])
_uv = me_cube_006.uv_layers.new(name='UVMap')
_uv.uv.foreach_set('vector', [0.375, 0.0, 0.625, 0.0, 0.625, 0.25, 0.375, 0.25, 0.875, 0.5, 0.625, 0.5, 0.625, 0.5, 0.875, 0.5, 0.625, 0.0, 0.375, 0.0, 0.375, 0.0, 0.625, 0.0, 0.625, 0.5, 0.875, 0.5, 0.875, 0.75, 0.625, 0.75, 0.375, 0.25, 0.625, 0.25, 0.375, 0.5, 0.375, 0.4722, 0.375, 0.4444, 0.375, 0.4167, 0.375, 0.3889, 0.375, 0.3611, 0.375, 0.3333, 0.375, 0.3056, 0.375, 0.2778, 0.625, 0.75, 0.875, 0.75, 0.875, 0.75, 0.625, 0.75, 0.1528, 0.5, 0.125, 0.5, 0.125, 0.5, 0.1528, 0.5, 0.3472, 0.75, 0.375, 0.75, 0.375, 0.75, 0.3472, 0.75, 0.375, 0.25, 0.625, 0.25, 0.625, 0.25, 0.375, 0.25, 0.625, 0.75, 0.625, 0.7778, 0.625, 0.8056, 0.625, 0.8333, 0.625, 0.8611, 0.625, 0.8889, 0.625, 0.9167, 0.625, 0.9444, 0.625, 0.9722, 0.625, 1.0, 0.375, 1.0, 0.4028, 0.9722, 0.4306, 0.9444, 0.4583, 0.9167, 0.4861, 0.8889, 0.5139, 0.8611, 0.5417, 0.8333, 0.5694, 0.8056, 0.5972, 0.7778, 0.625, 0.0, 0.375, 0.0, 0.375, 0.0, 0.625, 0.0, 0.375, 0.5, 0.375, 0.75, 0.375, 0.75, 0.375, 0.5, 0.375, 0.5, 0.375, 0.75, 0.375, 0.75, 0.375, 0.5, 0.375, 0.5, 0.375, 0.75, 0.375, 0.75, 0.375, 0.5, 0.375, 0.75, 0.375, 0.75, 0.0, 0.0, 0.625, 0.9722, 0.625, 0.9444, 0.625, 0.9444, 0.625, 0.9722, 0.625, 0.9167, 0.625, 0.8889, 0.625, 0.8889, 0.625, 0.9167, 0.625, 0.8611, 0.625, 0.8333, 0.625, 0.8333, 0.625, 0.8611, 0.625, 0.8056, 0.625, 0.7778, 0.625, 0.7778, 0.625, 0.8056, 0.125, 0.75, 0.1528, 0.75, 0.1528, 0.75, 0.125, 0.75, 0.1528, 0.75, 0.1806, 0.75, 0.1806, 0.75, 0.1528, 0.75, 0.1806, 0.75, 0.2083, 0.75, 0.2083, 0.75, 0.1806, 0.75, 0.2083, 0.75, 0.2361, 0.75, 0.2361, 0.75, 0.2083, 0.75, 0.2361, 0.75, 0.2639, 0.75, 0.2639, 0.75, 0.2361, 0.75, 0.2639, 0.75, 0.2917, 0.75, 0.2917, 0.75, 0.2639, 0.75, 0.2917, 0.75, 0.3194, 0.75, 0.3194, 0.75, 0.2917, 0.75, 0.3194, 0.75, 0.3472, 0.75, 0.3472, 0.75, 0.3194, 0.75, 0.375, 0.5, 0.3472, 0.5, 0.3472, 0.5, 0.375, 0.5, 0.3472, 0.5, 0.3194, 0.5, 0.3194, 0.5, 0.3472, 0.5, 0.3194, 0.5, 0.2917, 0.5, 0.2917, 0.5, 0.3194, 0.5, 0.2917, 0.5, 0.2639, 0.5, 0.2639, 0.5, 0.2917, 0.5, 0.2639, 0.5, 0.2361, 0.5, 0.2361, 0.5, 0.2639, 0.5, 0.2361, 0.5, 0.2083, 0.5, 0.2083, 0.5, 0.2361, 0.5, 0.2083, 0.5, 0.1806, 0.5, 0.1806, 0.5, 0.2083, 0.5, 0.1806, 0.5, 0.1528, 0.5, 0.1528, 0.5, 0.1806, 0.5, 0.1528, 0.75, 0.1806, 0.75, 0.1806, 0.75, 0.1528, 0.75, 0.2083, 0.75, 0.2361, 0.75, 0.2361, 0.75, 0.2083, 0.75, 0.2639, 0.75, 0.2917, 0.75, 0.2917, 0.75, 0.2639, 0.75, 0.3194, 0.75, 0.3472, 0.75, 0.3472, 0.75, 0.3194, 0.75, 0.1528, 0.5, 0.1806, 0.5, 0.1806, 0.75, 0.1528, 0.75, 0.2083, 0.5, 0.2361, 0.5, 0.2361, 0.75, 0.2083, 0.75, 0.2639, 0.5, 0.2917, 0.5, 0.2917, 0.75, 0.2639, 0.75, 0.3194, 0.5, 0.3472, 0.5, 0.3472, 0.75, 0.3194, 0.75, 0.375, 0.5, 0.375, 0.75, 0.375, 0.75, 0.375, 0.5])
me_cube_006.update()
me_cube_007 = bpy.data.meshes.new('Cube.007')
me_cube_007.from_pydata([(-1.0, -1.0, -1.0), (-1.0, -1.0, 1.0), (-1.0, 1.0, -1.0), (-1.0, 1.0, 1.0), (1.0, -1.0, -1.0), (1.0, -1.0, 1.0), (1.0, 1.0, -1.0), (1.0, 1.0, 1.0)], [], [(0, 1, 3, 2), (2, 3, 7, 6), (6, 7, 5, 4), (4, 5, 1, 0), (2, 6, 4, 0), (7, 3, 1, 5)])
_uv = me_cube_007.uv_layers.new(name='UVMap')
_uv.uv.foreach_set('vector', [0.375, 0.0, 0.625, 0.0, 0.625, 0.25, 0.375, 0.25, 0.375, 0.25, 0.625, 0.25, 0.625, 0.5, 0.375, 0.5, 0.375, 0.5, 0.625, 0.5, 0.625, 0.75, 0.375, 0.75, 0.375, 0.75, 0.625, 0.75, 0.625, 1.0, 0.375, 1.0, 0.125, 0.5, 0.375, 0.5, 0.375, 0.75, 0.125, 0.75, 0.625, 0.5, 0.875, 0.5, 0.875, 0.75, 0.625, 0.75])
me_cube_007.update()
me_cube_008 = bpy.data.meshes.new('Cube.008')
me_cube_008.from_pydata([(-1.0, -1.0, -1.138), (-1.0, 1.0, -1.138), (1.0, -1.0, 0.01061), (1.0, 1.0, 0.01061), (-1.0, -1.0, -1.138), (1.0, -1.0, 0.01061), (-1.0, -1.2, 0.2821), (-1.0, -1.2, 2.42), (1.0, -1.2, 1.431), (-1.0, -1.2, 15.18), (1.0, -1.2, 14.19), (0.7778, -1.2, 1.541), (0.5556, -1.2, 1.651), (0.3333, -1.2, 1.761), (0.1111, -1.2, 1.871), (-0.1111, -1.2, 1.981), (-0.3333, -1.2, 2.09), (-0.5556, -1.2, 2.2), (-0.7778, -1.2, 2.31), (0.7778, -1.2, 14.3), (0.5556, -1.2, 14.41), (0.3333, -1.2, 14.52), (0.1111, -1.2, 14.63), (-0.1111, -1.2, 14.74), (-0.3333, -1.2, 14.85), (-0.5556, -1.2, 14.96), (-0.7778, -1.2, 15.07), (0.7778, 1.0, -0.117), (0.5556, 1.0, -0.2447), (0.3333, 1.0, -0.3723), (0.1111, 1.0, -0.5), (-0.1111, 1.0, -0.6276), (-0.3333, 1.0, -0.7553), (-0.5556, 1.0, -0.8829), (-0.7778, 1.0, -1.011), (-0.7778, -1.0, -1.011), (-0.5556, -1.0, -0.8829), (-0.3333, -1.0, -0.7553), (-0.1111, -1.0, -0.6276), (0.1111, -1.0, -0.5), (0.3333, -1.0, -0.3723), (0.5556, -1.0, -0.2447), (0.7778, -1.0, -0.117), (-0.7778, -1.0, -1.011), (-0.5556, -1.0, -0.8829), (-0.3333, -1.0, -0.7553), (-0.1111, -1.0, -0.6276), (0.1111, -1.0, -0.5), (0.3333, -1.0, -0.3723), (0.5556, -1.0, -0.2447), (0.7778, -1.0, -0.117), (-0.7778, -1.2, 0.4097), (-0.5556, -1.2, 0.5374), (-0.3333, -1.2, 0.665), (-0.1111, -1.2, 0.7927), (0.1111, -1.2, 0.9203), (0.3333, -1.2, 1.048), (0.5556, -1.2, 1.176), (0.7778, -1.2, 1.303), (-1.0, 1.0, -1.138), (-1.0, -1.0, -1.138), (1.0, 1.0, 0.01061), (1.0, -1.0, 0.01061), (-1.0, 1.0, -1.138), (1.0, 1.0, 0.01061), (-1.0, 1.2, 0.2821), (-1.0, 1.2, 2.42), (1.0, 1.2, 1.431), (-1.0, 1.2, 15.18), (1.0, 1.2, 14.19), (0.7778, 1.2, 1.541), (0.5556, 1.2, 1.651), (0.3333, 1.2, 1.761), (0.1111, 1.2, 1.871), (-0.1111, 1.2, 1.981), (-0.3333, 1.2, 2.09), (-0.5556, 1.2, 2.2), (-0.7778, 1.2, 2.31), (0.7778, 1.2, 14.3), (0.5556, 1.2, 14.41), (0.3333, 1.2, 14.52), (0.1111, 1.2, 14.63), (-0.1111, 1.2, 14.74), (-0.3333, 1.2, 14.85), (-0.5556, 1.2, 14.96), (-0.7778, 1.2, 15.07), (0.7778, -1.0, -0.117), (0.5556, -1.0, -0.2447), (0.3333, -1.0, -0.3723), (0.1111, -1.0, -0.5), (-0.1111, -1.0, -0.6276), (-0.3333, -1.0, -0.7553), (-0.5556, -1.0, -0.8829), (-0.7778, -1.0, -1.011), (-0.7778, 1.0, -1.011), (-0.5556, 1.0, -0.8829), (-0.3333, 1.0, -0.7553), (-0.1111, 1.0, -0.6276), (0.1111, 1.0, -0.5), (0.3333, 1.0, -0.3723), (0.5556, 1.0, -0.2447), (0.7778, 1.0, -0.117), (-0.7778, 1.0, -1.011), (-0.5556, 1.0, -0.8829), (-0.3333, 1.0, -0.7553), (-0.1111, 1.0, -0.6276), (0.1111, 1.0, -0.5), (0.3333, 1.0, -0.3723), (0.5556, 1.0, -0.2447), (0.7778, 1.0, -0.117), (-0.7778, 1.2, 0.4097), (-0.5556, 1.2, 0.5374), (-0.3333, 1.2, 0.665), (-0.1111, 1.2, 0.7927), (0.1111, 1.2, 0.9203), (0.3333, 1.2, 1.048), (0.5556, 1.2, 1.176), (0.7778, 1.2, 1.303)], [], [(27, 3, 2, 42), (50, 5, 8, 58), (11, 8, 10, 19), (7, 18, 26, 9), (17, 16, 24, 25), (15, 14, 22, 23), (13, 12, 20, 21), (4, 43, 51, 6), (44, 45, 53, 52), (46, 47, 55, 54), (48, 49, 57, 56), (1, 34, 35, 0), (33, 32, 37, 36), (31, 30, 39, 38), (29, 28, 41, 40), (86, 101, 61, 62), (109, 117, 67, 64), (70, 78, 69, 67), (66, 68, 85, 77), (76, 84, 83, 75), (74, 82, 81, 73), (72, 80, 79, 71), (63, 65, 110, 102), (103, 111, 112, 104), (105, 113, 114, 106), (107, 115, 116, 108), (60, 59, 94, 93), (92, 95, 96, 91), (90, 97, 98, 89), (88, 99, 100, 87)])
_uv = me_cube_008.uv_layers.new(name='UVMap')
_uv.uv.foreach_set('vector', [0.3472, 0.5, 0.375, 0.5, 0.375, 0.75, 0.3472, 0.75, 0.3472, 0.75, 0.375, 0.75, 0.375, 0.75, 0.3472, 0.75, 0.625, 0.7778, 0.625, 0.75, 0.625, 0.75, 0.625, 0.7778, 0.625, 1.0, 0.625, 0.9722, 0.625, 0.9722, 0.625, 1.0, 0.625, 0.9444, 0.625, 0.9167, 0.625, 0.9167, 0.625, 0.9444, 0.625, 0.8889, 0.625, 0.8611, 0.625, 0.8611, 0.625, 0.8889, 0.625, 0.8333, 0.625, 0.8056, 0.625, 0.8056, 0.625, 0.8333, 0.125, 0.75, 0.1528, 0.75, 0.1528, 0.75, 0.125, 0.75, 0.1806, 0.75, 0.2083, 0.75, 0.2083, 0.75, 0.1806, 0.75, 0.2361, 0.75, 0.2639, 0.75, 0.2639, 0.75, 0.2361, 0.75, 0.2917, 0.75, 0.3194, 0.75, 0.3194, 0.75, 0.2917, 0.75, 0.125, 0.5, 0.1528, 0.5, 0.1528, 0.75, 0.125, 0.75, 0.1806, 0.5, 0.2083, 0.5, 0.2083, 0.75, 0.1806, 0.75, 0.2361, 0.5, 0.2639, 0.5, 0.2639, 0.75, 0.2361, 0.75, 0.2917, 0.5, 0.3194, 0.5, 0.3194, 0.75, 0.2917, 0.75, 0.3472, 0.5, 0.3472, 0.75, 0.375, 0.75, 0.375, 0.5, 0.3472, 0.75, 0.3472, 0.75, 0.375, 0.75, 0.375, 0.75, 0.625, 0.7778, 0.625, 0.7778, 0.625, 0.75, 0.625, 0.75, 0.625, 1.0, 0.625, 1.0, 0.625, 0.9722, 0.625, 0.9722, 0.625, 0.9444, 0.625, 0.9444, 0.625, 0.9167, 0.625, 0.9167, 0.625, 0.8889, 0.625, 0.8889, 0.625, 0.8611, 0.625, 0.8611, 0.625, 0.8333, 0.625, 0.8333, 0.625, 0.8056, 0.625, 0.8056, 0.125, 0.75, 0.125, 0.75, 0.1528, 0.75, 0.1528, 0.75, 0.1806, 0.75, 0.1806, 0.75, 0.2083, 0.75, 0.2083, 0.75, 0.2361, 0.75, 0.2361, 0.75, 0.2639, 0.75, 0.2639, 0.75, 0.2917, 0.75, 0.2917, 0.75, 0.3194, 0.75, 0.3194, 0.75, 0.125, 0.5, 0.125, 0.75, 0.1528, 0.75, 0.1528, 0.5, 0.1806, 0.5, 0.1806, 0.75, 0.2083, 0.75, 0.2083, 0.5, 0.2361, 0.5, 0.2361, 0.75, 0.2639, 0.75, 0.2639, 0.5, 0.2917, 0.5, 0.2917, 0.75, 0.3194, 0.75, 0.3194, 0.5])
me_cube_008.update()

# ---- objects
ob_cube = bpy.data.objects.new('Cube', me_cube_003)
ob_pillars = bpy.data.objects.new('Pillars', me_cube_004)
ob_wall1 = bpy.data.objects.new('Wall1', me_cube_005)
ob_color_carpet = bpy.data.objects.new('Color Carpet', me_cube_006)
ob_cube_001 = bpy.data.objects.new('Cube.001', me_cube_007)
ob_white_carpet = bpy.data.objects.new('White Carpet', me_cube_008)

# ---- transforms, parenting, visibility, modifiers, constraints
ob_cube.location = (-0.01333, 0.003012, -0.9736)
ob_cube.rotation_euler = (0.0, -0.0, 3.144)
ob_cube.scale = (2.975, 1.0, 0.04482)
ob_pillars.location = (1.967, 0.008364, -1.256)
ob_pillars.rotation_euler = (0.0, -0.0, 3.144)
ob_pillars.scale = (1.0, 1.0, 0.0905)
ob_wall1.location = (-0.01333, 0.003012, -0.9736)
ob_wall1.rotation_euler = (0.0, -0.0, 3.144)
ob_wall1.scale = (2.975, 1.0, 0.04482)
ob_color_carpet.location = (0.01738, -0.0008847, 1.07)
ob_color_carpet.rotation_euler = (0.0, -0.0, 3.144)
ob_color_carpet.scale = (3.047, 1.0, -0.1243)
_m = ob_color_carpet.modifiers.new('Mirror', 'MIRROR')
_m.use_axis = (False, True, False)
ob_cube_001.location = (-2.877, 0.0009302, 0.05069)
ob_cube_001.rotation_euler = (0.0, -0.0, 3.144)
ob_cube_001.scale = (0.07868, 0.9229, 1.0)
ob_white_carpet.location = (0.01738, -0.0008847, 1.07)
ob_white_carpet.rotation_euler = (0.0, -0.0, 3.144)
ob_white_carpet.scale = (3.047, 1.0, -0.1243)

# ---- collection membership
col_collection_1.objects.link(ob_cube)
col_collection_1.objects.link(ob_pillars)
col_collection_1.objects.link(ob_wall1)
col_collection_1.objects.link(ob_color_carpet)
col_collection_1.objects.link(ob_cube_001)
col_collection_1.objects.link(ob_white_carpet)

# ---- scene / render settings (as saved in the file)
scene.frame_start = 1; scene.frame_end = 250; scene.frame_set(0)
scene.render.engine = 'BLENDER_EEVEE_NEXT'
scene.cycles.sampling_pattern = 'TABULATED_SOBOL'
scene.view_settings.view_transform = 'Filmic'
bpy.context.view_layer.update()

# ---- added for rendering (the .blend has no active camera and no usable light): camera, sun
cam_auto = bpy.data.cameras.new('AutoCamera')
cam_auto.lens = 50.0
cam_auto.sensor_width = 36.0
cam_auto.clip_end = 1000.0
ob_auto_camera = bpy.data.objects.new('AutoCamera', cam_auto)
scene.collection.objects.link(ob_auto_camera)
ob_auto_camera.location = (6.5701, -8.00142, 5.42989)
ob_auto_camera.rotation_euler = (1.09748, -7.21219e-08, 0.694738)
scene.camera = ob_auto_camera
light_auto_sun = bpy.data.lights.new('AutoSun', 'SUN')
light_auto_sun.energy = 3.0
light_auto_sun.angle = 0.0523599
ob_auto_sun = bpy.data.objects.new('AutoSun', light_auto_sun)
scene.collection.objects.link(ob_auto_sun)
ob_auto_sun.rotation_euler = (0.872665, 0.174533, 0.523599)
bpy.context.view_layer.update()
